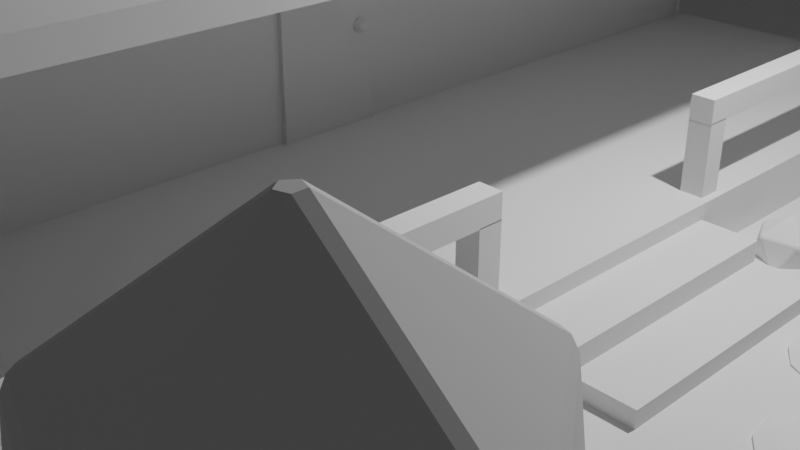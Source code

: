 # Source: field-house.blend  (saved by Blender 4.0.36; exported with 4.5.12 LTS)
import bpy
from mathutils import Matrix  # noqa: F401  (used for matrix-valued properties, if any)

bpy.ops.wm.read_factory_settings(use_empty=True)
scene = bpy.context.scene
scene.name = 'Scene'

# ---- collections
col_collection = bpy.data.collections.new('Collection'); scene.collection.children.link(col_collection)

# ---- materials (node trees are filled in below, after node groups)
mat_material = bpy.data.materials.new('Material')
mat_material.alpha_threshold = 0.0
mat_material.use_transparent_shadow = False
mat_material.roughness = 0.5
mat_material.line_color = (0.0, 0.0, 0.0, 1.0)

# ---- material node trees
mat_material.use_nodes = True; mat_material.node_tree.nodes.clear()
_N = mat_material.node_tree.nodes; _L = mat_material.node_tree.links
n0 = _N.new('ShaderNodeOutputMaterial'); n0.name = 'Material Output'; n0.location = (300, 300)
n1 = _N.new('ShaderNodeBsdfPrincipled'); n1.name = 'Principled BSDF'; n1.location = (10, 300)
n1.distribution = 'GGX'
n1.subsurface_method = 'RANDOM_WALK_SKIN'
n1.inputs[3].default_value = 1.45
n1.inputs[27].default_value = (0.0, 0.0, 0.0, 1.0)
n1.inputs[28].default_value = 1.0
_L.new(n1.outputs[0], n0.inputs[0])
n0.is_active_output = True

# ---- world
world_world = bpy.data.worlds.new('World'); scene.world = world_world
world_world.use_nodes = True; world_world.node_tree.nodes.clear()
_N = world_world.node_tree.nodes; _L = world_world.node_tree.links
n0 = _N.new('ShaderNodeOutputWorld'); n0.name = 'World Output'; n0.location = (300, 300)
n1 = _N.new('ShaderNodeBackground'); n1.name = 'Background'; n1.location = (10, 300)
n1.inputs[0].default_value = (0.05088, 0.05088, 0.05088, 1.0)
_L.new(n1.outputs[0], n0.inputs[0])
n0.is_active_output = True
world_world.color = (0.05088, 0.05088, 0.05088)
world_world.use_sun_shadow = False
world_world.sun_shadow_jitter_overblur = 0.0

# ---- cameras
cam_camera = bpy.data.cameras.new('Camera')
cam_camera.clip_end = 100.0
cam_camera.ortho_scale = 7.314

# ---- lights
light_light = bpy.data.lights.new('Light', 'POINT')
light_light.transmission_factor = 0.0
light_light.use_soft_falloff = False
light_light.energy = 1000.0
light_light.shadow_soft_size = 0.1
light_light.shadow_maximum_resolution = 0.006
light_light.use_absolute_resolution = True

# ---- meshes
me_cube_025 = bpy.data.meshes.new('Cube.025')
me_cube_025.from_pydata([(-1.0, -1.0, -1.0), (-1.0, -1.0, 1.0), (-1.0, 1.0, -1.0), (-1.0, 1.0, 1.0), (1.0, -1.0, -1.0), (1.0, -1.0, 1.0), (1.0, 1.0, -1.0), (1.0, 1.0, 1.0)], [], [(0, 1, 3, 2), (2, 3, 7, 6), (6, 7, 5, 4), (4, 5, 1, 0), (2, 6, 4, 0), (7, 3, 1, 5)])
_uv = me_cube_025.uv_layers.new(name='UVMap')
_uv.uv.foreach_set('vector', [0.375, 0.0, 0.625, 0.0, 0.625, 0.25, 0.375, 0.25, 0.375, 0.25, 0.625, 0.25, 0.625, 0.5, 0.375, 0.5, 0.375, 0.5, 0.625, 0.5, 0.625, 0.75, 0.375, 0.75, 0.375, 0.75, 0.625, 0.75, 0.625, 1.0, 0.375, 1.0, 0.125, 0.5, 0.375, 0.5, 0.375, 0.75, 0.125, 0.75, 0.625, 0.5, 0.875, 0.5, 0.875, 0.75, 0.625, 0.75])
me_cube_025.update()
me_icosphere = bpy.data.meshes.new('Icosphere')
me_icosphere.from_pydata([(0.0, 0.0, -1.0), (0.7236, -0.5257, -0.4472), (-0.2764, -0.8506, -0.4472), (-0.8944, 0.0, -0.4472), (-0.2764, 0.8506, -0.4472), (0.7236, 0.5257, -0.4472), (0.2764, -0.8506, 0.4472), (-0.7236, -0.5257, 0.4472), (-0.7236, 0.5257, 0.4472), (0.2764, 0.8506, 0.4472), (0.8944, 0.0, 0.4472), (0.0, 0.0, 1.0), (-0.1625, -0.5, -0.8507), (0.4253, -0.309, -0.8507), (0.2629, -0.809, -0.5257), (0.8506, 0.0, -0.5257), (0.4253, 0.309, -0.8507), (-0.5257, 0.0, -0.8507), (-0.6882, -0.5, -0.5257), (-0.1625, 0.5, -0.8507), (-0.6882, 0.5, -0.5257), (0.2629, 0.809, -0.5257), (0.9511, -0.309, 0.0), (0.9511, 0.309, 0.0), (0.0, -1.0, 0.0), (0.5878, -0.809, 0.0), (-0.9511, -0.309, 0.0), (-0.5878, -0.809, 0.0), (-0.5878, 0.809, 0.0), (-0.9511, 0.309, 0.0), (0.5878, 0.809, 0.0), (0.0, 1.0, 0.0), (0.6882, -0.5, 0.5257), (-0.2629, -0.809, 0.5257), (-0.8506, 0.0, 0.5257), (-0.2629, 0.809, 0.5257), (0.6882, 0.5, 0.5257), (0.1625, -0.5, 0.8507), (0.5257, 0.0, 0.8507), (-0.4253, -0.309, 0.8507), (-0.4253, 0.309, 0.8507), (0.1625, 0.5, 0.8507)], [], [(0, 13, 12), (1, 13, 15), (0, 12, 17), (0, 17, 19), (0, 19, 16), (1, 15, 22), (2, 14, 24), (3, 18, 26), (4, 20, 28), (5, 21, 30), (1, 22, 25), (2, 24, 27), (3, 26, 29), (4, 28, 31), (5, 30, 23), (6, 32, 37), (7, 33, 39), (8, 34, 40), (9, 35, 41), (10, 36, 38), (38, 41, 11), (38, 36, 41), (36, 9, 41), (41, 40, 11), (41, 35, 40), (35, 8, 40), (40, 39, 11), (40, 34, 39), (34, 7, 39), (39, 37, 11), (39, 33, 37), (33, 6, 37), (37, 38, 11), (37, 32, 38), (32, 10, 38), (23, 36, 10), (23, 30, 36), (30, 9, 36), (31, 35, 9), (31, 28, 35), (28, 8, 35), (29, 34, 8), (29, 26, 34), (26, 7, 34), (27, 33, 7), (27, 24, 33), (24, 6, 33), (25, 32, 6), (25, 22, 32), (22, 10, 32), (30, 31, 9), (30, 21, 31), (21, 4, 31), (28, 29, 8), (28, 20, 29), (20, 3, 29), (26, 27, 7), (26, 18, 27), (18, 2, 27), (24, 25, 6), (24, 14, 25), (14, 1, 25), (22, 23, 10), (22, 15, 23), (15, 5, 23), (16, 21, 5), (16, 19, 21), (19, 4, 21), (19, 20, 4), (19, 17, 20), (17, 3, 20), (17, 18, 3), (17, 12, 18), (12, 2, 18), (15, 16, 5), (15, 13, 16), (13, 0, 16), (12, 14, 2), (12, 13, 14), (13, 1, 14)])
_uv = me_icosphere.uv_layers.new(name='UVMap')
_uv.uv.foreach_set('vector', [0.1818, 0.0, 0.2273, 0.07873, 0.1364, 0.07873, 0.2727, 0.1575, 0.3182, 0.07873, 0.3636, 0.1575, 0.9091, 0.0, 0.9545, 0.07873, 0.8636, 0.07873, 0.7273, 0.0, 0.7727, 0.07873, 0.6818, 0.07873, 0.5455, 0.0, 0.5909, 0.07873, 0.5, 0.07873, 0.2727, 0.1575, 0.3636, 0.1575, 0.3182, 0.2362, 0.09091, 0.1575, 0.1818, 0.1575, 0.1364, 0.2362, 0.8182, 0.1575, 0.9091, 0.1575, 0.8636, 0.2362, 0.6364, 0.1575, 0.7273, 0.1575, 0.6818, 0.2362, 0.4545, 0.1575, 0.5455, 0.1575, 0.5, 0.2362, 0.2727, 0.1575, 0.3182, 0.2362, 0.2273, 0.2362, 0.09091, 0.1575, 0.1364, 0.2362, 0.04546, 0.2362, 0.8182, 0.1575, 0.8636, 0.2362, 0.7727, 0.2362, 0.6364, 0.1575, 0.6818, 0.2362, 0.5909, 0.2362, 0.4545, 0.1575, 0.5, 0.2362, 0.4091, 0.2362, 0.1818, 0.3149, 0.2727, 0.3149, 0.2273, 0.3937, 0.0, 0.3149, 0.09091, 0.3149, 0.04546, 0.3937, 0.7273, 0.3149, 0.8182, 0.3149, 0.7727, 0.3937, 0.5455, 0.3149, 0.6364, 0.3149, 0.5909, 0.3937, 0.3636, 0.3149, 0.4545, 0.3149, 0.4091, 0.3937, 0.4091, 0.3937, 0.5, 0.3937, 0.4545, 0.4724, 0.4091, 0.3937, 0.4545, 0.3149, 0.5, 0.3937, 0.4545, 0.3149, 0.5455, 0.3149, 0.5, 0.3937, 0.5909, 0.3937, 0.6818, 0.3937, 0.6364, 0.4724, 0.5909, 0.3937, 0.6364, 0.3149, 0.6818, 0.3937, 0.6364, 0.3149, 0.7273, 0.3149, 0.6818, 0.3937, 0.7727, 0.3937, 0.8636, 0.3937, 0.8182, 0.4724, 0.7727, 0.3937, 0.8182, 0.3149, 0.8636, 0.3937, 0.8182, 0.3149, 0.9091, 0.3149, 0.8636, 0.3937, 0.04546, 0.3937, 0.1364, 0.3937, 0.09091, 0.4724, 0.04546, 0.3937, 0.09091, 0.3149, 0.1364, 0.3937, 0.09091, 0.3149, 0.1818, 0.3149, 0.1364, 0.3937, 0.2273, 0.3937, 0.3182, 0.3937, 0.2727, 0.4724, 0.2273, 0.3937, 0.2727, 0.3149, 0.3182, 0.3937, 0.2727, 0.3149, 0.3636, 0.3149, 0.3182, 0.3937, 0.4091, 0.2362, 0.4545, 0.3149, 0.3636, 0.3149, 0.4091, 0.2362, 0.5, 0.2362, 0.4545, 0.3149, 0.5, 0.2362, 0.5455, 0.3149, 0.4545, 0.3149, 0.5909, 0.2362, 0.6364, 0.3149, 0.5455, 0.3149, 0.5909, 0.2362, 0.6818, 0.2362, 0.6364, 0.3149, 0.6818, 0.2362, 0.7273, 0.3149, 0.6364, 0.3149, 0.7727, 0.2362, 0.8182, 0.3149, 0.7273, 0.3149, 0.7727, 0.2362, 0.8636, 0.2362, 0.8182, 0.3149, 0.8636, 0.2362, 0.9091, 0.3149, 0.8182, 0.3149, 0.04546, 0.2362, 0.09091, 0.3149, 0.0, 0.3149, 0.04546, 0.2362, 0.1364, 0.2362, 0.09091, 0.3149, 0.1364, 0.2362, 0.1818, 0.3149, 0.09091, 0.3149, 0.2273, 0.2362, 0.2727, 0.3149, 0.1818, 0.3149, 0.2273, 0.2362, 0.3182, 0.2362, 0.2727, 0.3149, 0.3182, 0.2362, 0.3636, 0.3149, 0.2727, 0.3149, 0.5, 0.2362, 0.5909, 0.2362, 0.5455, 0.3149, 0.5, 0.2362, 0.5455, 0.1575, 0.5909, 0.2362, 0.5455, 0.1575, 0.6364, 0.1575, 0.5909, 0.2362, 0.6818, 0.2362, 0.7727, 0.2362, 0.7273, 0.3149, 0.6818, 0.2362, 0.7273, 0.1575, 0.7727, 0.2362, 0.7273, 0.1575, 0.8182, 0.1575, 0.7727, 0.2362, 0.8636, 0.2362, 0.9545, 0.2362, 0.9091, 0.3149, 0.8636, 0.2362, 0.9091, 0.1575, 0.9545, 0.2362, 0.9091, 0.1575, 1.0, 0.1575, 0.9545, 0.2362, 0.1364, 0.2362, 0.2273, 0.2362, 0.1818, 0.3149, 0.1364, 0.2362, 0.1818, 0.1575, 0.2273, 0.2362, 0.1818, 0.1575, 0.2727, 0.1575, 0.2273, 0.2362, 0.3182, 0.2362, 0.4091, 0.2362, 0.3636, 0.3149, 0.3182, 0.2362, 0.3636, 0.1575, 0.4091, 0.2362, 0.3636, 0.1575, 0.4545, 0.1575, 0.4091, 0.2362, 0.5, 0.07873, 0.5455, 0.1575, 0.4545, 0.1575, 0.5, 0.07873, 0.5909, 0.07873, 0.5455, 0.1575, 0.5909, 0.07873, 0.6364, 0.1575, 0.5455, 0.1575, 0.6818, 0.07873, 0.7273, 0.1575, 0.6364, 0.1575, 0.6818, 0.07873, 0.7727, 0.07873, 0.7273, 0.1575, 0.7727, 0.07873, 0.8182, 0.1575, 0.7273, 0.1575, 0.8636, 0.07873, 0.9091, 0.1575, 0.8182, 0.1575, 0.8636, 0.07873, 0.9545, 0.07873, 0.9091, 0.1575, 0.9545, 0.07873, 1.0, 0.1575, 0.9091, 0.1575, 0.3636, 0.1575, 0.4091, 0.07873, 0.4545, 0.1575, 0.3636, 0.1575, 0.3182, 0.07873, 0.4091, 0.07873, 0.3182, 0.07873, 0.3636, 0.0, 0.4091, 0.07873, 0.1364, 0.07873, 0.1818, 0.1575, 0.09091, 0.1575, 0.1364, 0.07873, 0.2273, 0.07873, 0.1818, 0.1575, 0.2273, 0.07873, 0.2727, 0.1575, 0.1818, 0.1575])
me_icosphere.update()
me_cylinder = bpy.data.meshes.new('Cylinder')
me_cylinder.from_pydata([(0.0, 0.6536, -1.0), (-0.2598, 0.85, -0.7), (0.2598, 0.85, -0.7), (0.0, 0.6536, 1.0), (0.2598, 0.85, 0.7), (-0.2598, 0.85, 0.7), (0.566, 0.3268, -1.0), (0.6062, 0.65, -0.7), (0.866, 0.2, -0.7), (0.566, 0.3268, 1.0), (0.866, 0.2, 0.7), (0.6062, 0.65, 0.7), (0.566, -0.3268, -1.0), (0.866, -0.2, -0.7), (0.6062, -0.65, -0.7), (0.566, -0.3268, 1.0), (0.6062, -0.65, 0.7), (0.866, -0.2, 0.7), (0.0, -0.6536, -1.0), (0.2598, -0.85, -0.7), (-0.2598, -0.85, -0.7), (0.0, -0.6536, 1.0), (-0.2598, -0.85, 0.7), (0.2598, -0.85, 0.7), (-0.566, -0.3268, -1.0), (-0.6062, -0.65, -0.7), (-0.866, -0.2, -0.7), (-0.566, -0.3268, 1.0), (-0.866, -0.2, 0.7), (-0.6062, -0.65, 0.7), (-0.566, 0.3268, -1.0), (-0.866, 0.2, -0.7), (-0.6062, 0.65, -0.7), (-0.566, 0.3268, 1.0), (-0.6062, 0.65, 0.7), (-0.866, 0.2, 0.7)], [], [(32, 34, 5, 1), (14, 16, 23, 19), (20, 22, 29, 25), (26, 28, 35, 31), (8, 10, 17, 13), (9, 3, 33, 27, 21, 15), (2, 4, 11, 7), (0, 1, 2), (3, 4, 5), (6, 7, 8), (9, 10, 11), (12, 13, 14), (15, 16, 17), (18, 19, 20), (21, 22, 23), (24, 25, 26), (27, 28, 29), (30, 31, 32), (33, 34, 35), (2, 7, 6, 0), (11, 4, 3, 9), (1, 5, 4, 2), (10, 8, 7, 11), (8, 13, 12, 6), (17, 10, 9, 15), (16, 14, 13, 17), (14, 19, 18, 12), (23, 16, 15, 21), (22, 20, 19, 23), (20, 25, 24, 18), (29, 22, 21, 27), (28, 26, 25, 29), (26, 31, 30, 24), (35, 28, 27, 33), (34, 32, 31, 35), (32, 1, 0, 30), (5, 34, 33, 3), (0, 6, 12, 18, 24, 30)])
_uv = me_cylinder.uv_layers.new(name='UVMap')
_uv.uv.foreach_set('vector', [0.1167, 0.575, 0.1167, 0.925, 0.05, 0.925, 0.05, 0.575, 0.6167, 0.575, 0.6167, 0.925, 0.55, 0.925, 0.55, 0.575, 0.45, 0.575, 0.45, 0.925, 0.3833, 0.925, 0.3833, 0.575, 0.2833, 0.575, 0.2833, 0.925, 0.2167, 0.925, 0.2167, 0.575, 0.7833, 0.575, 0.7833, 0.925, 0.7167, 0.925, 0.7167, 0.575, 0.3858, 0.3284, 0.25, 0.4069, 0.1142, 0.3284, 0.1142, 0.1716, 0.25, 0.09314, 0.3858, 0.1716, 0.95, 0.575, 0.95, 0.925, 0.8833, 0.925, 0.8833, 0.575, 0.75, 0.4069, 0.6876, 0.454, 0.8124, 0.454, 0.25, 0.4069, 0.3124, 0.454, 0.1876, 0.454, 0.8858, 0.3284, 0.8955, 0.406, 0.9578, 0.298, 0.3858, 0.3284, 0.4578, 0.298, 0.3955, 0.406, 0.8858, 0.1716, 0.9578, 0.202, 0.8955, 0.094, 0.3858, 0.1716, 0.3955, 0.094, 0.4578, 0.202, 0.75, 0.09314, 0.8124, 0.046, 0.6876, 0.046, 0.25, 0.09314, 0.1876, 0.046, 0.3124, 0.046, 0.6142, 0.1716, 0.6045, 0.094, 0.5422, 0.202, 0.1142, 0.1716, 0.04215, 0.202, 0.1045, 0.094, 0.6142, 0.3284, 0.5422, 0.298, 0.6045, 0.406, 0.1142, 0.3284, 0.1045, 0.406, 0.04215, 0.298, 0.8124, 0.454, 0.8955, 0.406, 0.8858, 0.3284, 0.75, 0.4069, 0.3955, 0.406, 0.3124, 0.454, 0.25, 0.4069, 0.3858, 0.3284, 0.05, 0.575, 0.05, 0.925, -8.941e-08, 0.925, -8.941e-08, 0.575, 0.7833, 0.925, 0.7833, 0.575, 0.8833, 0.575, 0.8833, 0.925, 0.9578, 0.298, 0.9578, 0.202, 0.8858, 0.1716, 0.8858, 0.3284, 0.4578, 0.202, 0.4578, 0.298, 0.3858, 0.3284, 0.3858, 0.1716, 0.6167, 0.925, 0.6167, 0.575, 0.7167, 0.575, 0.7167, 0.925, 0.8955, 0.094, 0.8124, 0.046, 0.75, 0.09314, 0.8858, 0.1716, 0.3124, 0.046, 0.3955, 0.094, 0.3858, 0.1716, 0.25, 0.09314, 0.45, 0.925, 0.45, 0.575, 0.55, 0.575, 0.55, 0.925, 0.6876, 0.046, 0.6045, 0.094, 0.6142, 0.1716, 0.75, 0.09314, 0.1045, 0.094, 0.1876, 0.046, 0.25, 0.09314, 0.1142, 0.1716, 0.2833, 0.925, 0.2833, 0.575, 0.3833, 0.575, 0.3833, 0.925, 0.5422, 0.202, 0.5422, 0.298, 0.6142, 0.3284, 0.6142, 0.1716, 0.04215, 0.298, 0.04215, 0.202, 0.1142, 0.1716, 0.1142, 0.3284, 0.1167, 0.925, 0.1167, 0.575, 0.2167, 0.575, 0.2167, 0.925, 0.6045, 0.406, 0.6876, 0.454, 0.75, 0.4069, 0.6142, 0.3284, 0.1876, 0.454, 0.1045, 0.406, 0.1142, 0.3284, 0.25, 0.4069, 0.75, 0.4069, 0.8858, 0.3284, 0.8858, 0.1716, 0.75, 0.09314, 0.6142, 0.1716, 0.6142, 0.3284])
me_cylinder.update()
me_cylinder_001 = bpy.data.meshes.new('Cylinder.001')
me_cylinder_001.from_pydata([(0.0, 0.6536, -1.0), (-0.2598, 0.85, -0.7), (0.2598, 0.85, -0.7), (0.0, 0.6536, 1.0), (0.2598, 0.85, 0.7), (-0.2598, 0.85, 0.7), (0.566, 0.3268, -1.0), (0.6062, 0.65, -0.7), (0.866, 0.2, -0.7), (0.566, 0.3268, 1.0), (0.866, 0.2, 0.7), (0.6062, 0.65, 0.7), (0.566, -0.3268, -1.0), (0.866, -0.2, -0.7), (0.6062, -0.65, -0.7), (0.566, -0.3268, 1.0), (0.6062, -0.65, 0.7), (0.866, -0.2, 0.7), (0.0, -0.6536, -1.0), (0.2598, -0.85, -0.7), (-0.2598, -0.85, -0.7), (0.0, -0.6536, 1.0), (-0.2598, -0.85, 0.7), (0.2598, -0.85, 0.7), (-0.566, -0.3268, -1.0), (-0.6062, -0.65, -0.7), (-0.866, -0.2, -0.7), (-0.566, -0.3268, 1.0), (-0.866, -0.2, 0.7), (-0.6062, -0.65, 0.7), (-0.566, 0.3268, -1.0), (-0.866, 0.2, -0.7), (-0.6062, 0.65, -0.7), (-0.566, 0.3268, 1.0), (-0.6062, 0.65, 0.7), (-0.866, 0.2, 0.7)], [], [(32, 34, 5, 1), (14, 16, 23, 19), (20, 22, 29, 25), (26, 28, 35, 31), (8, 10, 17, 13), (9, 3, 33, 27, 21, 15), (2, 4, 11, 7), (0, 1, 2), (3, 4, 5), (6, 7, 8), (9, 10, 11), (12, 13, 14), (15, 16, 17), (18, 19, 20), (21, 22, 23), (24, 25, 26), (27, 28, 29), (30, 31, 32), (33, 34, 35), (2, 7, 6, 0), (11, 4, 3, 9), (1, 5, 4, 2), (10, 8, 7, 11), (8, 13, 12, 6), (17, 10, 9, 15), (16, 14, 13, 17), (14, 19, 18, 12), (23, 16, 15, 21), (22, 20, 19, 23), (20, 25, 24, 18), (29, 22, 21, 27), (28, 26, 25, 29), (26, 31, 30, 24), (35, 28, 27, 33), (34, 32, 31, 35), (32, 1, 0, 30), (5, 34, 33, 3), (0, 6, 12, 18, 24, 30)])
_uv = me_cylinder_001.uv_layers.new(name='UVMap')
_uv.uv.foreach_set('vector', [0.1167, 0.575, 0.1167, 0.925, 0.05, 0.925, 0.05, 0.575, 0.6167, 0.575, 0.6167, 0.925, 0.55, 0.925, 0.55, 0.575, 0.45, 0.575, 0.45, 0.925, 0.3833, 0.925, 0.3833, 0.575, 0.2833, 0.575, 0.2833, 0.925, 0.2167, 0.925, 0.2167, 0.575, 0.7833, 0.575, 0.7833, 0.925, 0.7167, 0.925, 0.7167, 0.575, 0.3858, 0.3284, 0.25, 0.4069, 0.1142, 0.3284, 0.1142, 0.1716, 0.25, 0.09314, 0.3858, 0.1716, 0.95, 0.575, 0.95, 0.925, 0.8833, 0.925, 0.8833, 0.575, 0.75, 0.4069, 0.6876, 0.454, 0.8124, 0.454, 0.25, 0.4069, 0.3124, 0.454, 0.1876, 0.454, 0.8858, 0.3284, 0.8955, 0.406, 0.9578, 0.298, 0.3858, 0.3284, 0.4578, 0.298, 0.3955, 0.406, 0.8858, 0.1716, 0.9578, 0.202, 0.8955, 0.094, 0.3858, 0.1716, 0.3955, 0.094, 0.4578, 0.202, 0.75, 0.09314, 0.8124, 0.046, 0.6876, 0.046, 0.25, 0.09314, 0.1876, 0.046, 0.3124, 0.046, 0.6142, 0.1716, 0.6045, 0.094, 0.5422, 0.202, 0.1142, 0.1716, 0.04215, 0.202, 0.1045, 0.094, 0.6142, 0.3284, 0.5422, 0.298, 0.6045, 0.406, 0.1142, 0.3284, 0.1045, 0.406, 0.04215, 0.298, 0.8124, 0.454, 0.8955, 0.406, 0.8858, 0.3284, 0.75, 0.4069, 0.3955, 0.406, 0.3124, 0.454, 0.25, 0.4069, 0.3858, 0.3284, 0.05, 0.575, 0.05, 0.925, -8.941e-08, 0.925, -8.941e-08, 0.575, 0.7833, 0.925, 0.7833, 0.575, 0.8833, 0.575, 0.8833, 0.925, 0.9578, 0.298, 0.9578, 0.202, 0.8858, 0.1716, 0.8858, 0.3284, 0.4578, 0.202, 0.4578, 0.298, 0.3858, 0.3284, 0.3858, 0.1716, 0.6167, 0.925, 0.6167, 0.575, 0.7167, 0.575, 0.7167, 0.925, 0.8955, 0.094, 0.8124, 0.046, 0.75, 0.09314, 0.8858, 0.1716, 0.3124, 0.046, 0.3955, 0.094, 0.3858, 0.1716, 0.25, 0.09314, 0.45, 0.925, 0.45, 0.575, 0.55, 0.575, 0.55, 0.925, 0.6876, 0.046, 0.6045, 0.094, 0.6142, 0.1716, 0.75, 0.09314, 0.1045, 0.094, 0.1876, 0.046, 0.25, 0.09314, 0.1142, 0.1716, 0.2833, 0.925, 0.2833, 0.575, 0.3833, 0.575, 0.3833, 0.925, 0.5422, 0.202, 0.5422, 0.298, 0.6142, 0.3284, 0.6142, 0.1716, 0.04215, 0.298, 0.04215, 0.202, 0.1142, 0.1716, 0.1142, 0.3284, 0.1167, 0.925, 0.1167, 0.575, 0.2167, 0.575, 0.2167, 0.925, 0.6045, 0.406, 0.6876, 0.454, 0.75, 0.4069, 0.6142, 0.3284, 0.1876, 0.454, 0.1045, 0.406, 0.1142, 0.3284, 0.25, 0.4069, 0.75, 0.4069, 0.8858, 0.3284, 0.8858, 0.1716, 0.75, 0.09314, 0.6142, 0.1716, 0.6142, 0.3284])
me_cylinder_001.update()
me_cylinder_002 = bpy.data.meshes.new('Cylinder.002')
me_cylinder_002.from_pydata([(0.0, 0.6536, -1.0), (-0.2598, 0.85, -0.7), (0.2598, 0.85, -0.7), (0.0, 0.6536, 1.0), (0.2598, 0.85, 0.7), (-0.2598, 0.85, 0.7), (0.566, 0.3268, -1.0), (0.6062, 0.65, -0.7), (0.866, 0.2, -0.7), (0.566, 0.3268, 1.0), (0.866, 0.2, 0.7), (0.6062, 0.65, 0.7), (0.566, -0.3268, -1.0), (0.866, -0.2, -0.7), (0.6062, -0.65, -0.7), (0.566, -0.3268, 1.0), (0.6062, -0.65, 0.7), (0.866, -0.2, 0.7), (0.0, -0.6536, -1.0), (0.2598, -0.85, -0.7), (-0.2598, -0.85, -0.7), (0.0, -0.6536, 1.0), (-0.2598, -0.85, 0.7), (0.2598, -0.85, 0.7), (-0.566, -0.3268, -1.0), (-0.6062, -0.65, -0.7), (-0.866, -0.2, -0.7), (-0.566, -0.3268, 1.0), (-0.866, -0.2, 0.7), (-0.6062, -0.65, 0.7), (-0.566, 0.3268, -1.0), (-0.866, 0.2, -0.7), (-0.6062, 0.65, -0.7), (-0.566, 0.3268, 1.0), (-0.6062, 0.65, 0.7), (-0.866, 0.2, 0.7)], [], [(32, 34, 5, 1), (14, 16, 23, 19), (20, 22, 29, 25), (26, 28, 35, 31), (8, 10, 17, 13), (9, 3, 33, 27, 21, 15), (2, 4, 11, 7), (0, 1, 2), (3, 4, 5), (6, 7, 8), (9, 10, 11), (12, 13, 14), (15, 16, 17), (18, 19, 20), (21, 22, 23), (24, 25, 26), (27, 28, 29), (30, 31, 32), (33, 34, 35), (2, 7, 6, 0), (11, 4, 3, 9), (1, 5, 4, 2), (10, 8, 7, 11), (8, 13, 12, 6), (17, 10, 9, 15), (16, 14, 13, 17), (14, 19, 18, 12), (23, 16, 15, 21), (22, 20, 19, 23), (20, 25, 24, 18), (29, 22, 21, 27), (28, 26, 25, 29), (26, 31, 30, 24), (35, 28, 27, 33), (34, 32, 31, 35), (32, 1, 0, 30), (5, 34, 33, 3), (0, 6, 12, 18, 24, 30)])
_uv = me_cylinder_002.uv_layers.new(name='UVMap')
_uv.uv.foreach_set('vector', [0.1167, 0.575, 0.1167, 0.925, 0.05, 0.925, 0.05, 0.575, 0.6167, 0.575, 0.6167, 0.925, 0.55, 0.925, 0.55, 0.575, 0.45, 0.575, 0.45, 0.925, 0.3833, 0.925, 0.3833, 0.575, 0.2833, 0.575, 0.2833, 0.925, 0.2167, 0.925, 0.2167, 0.575, 0.7833, 0.575, 0.7833, 0.925, 0.7167, 0.925, 0.7167, 0.575, 0.3858, 0.3284, 0.25, 0.4069, 0.1142, 0.3284, 0.1142, 0.1716, 0.25, 0.09314, 0.3858, 0.1716, 0.95, 0.575, 0.95, 0.925, 0.8833, 0.925, 0.8833, 0.575, 0.75, 0.4069, 0.6876, 0.454, 0.8124, 0.454, 0.25, 0.4069, 0.3124, 0.454, 0.1876, 0.454, 0.8858, 0.3284, 0.8955, 0.406, 0.9578, 0.298, 0.3858, 0.3284, 0.4578, 0.298, 0.3955, 0.406, 0.8858, 0.1716, 0.9578, 0.202, 0.8955, 0.094, 0.3858, 0.1716, 0.3955, 0.094, 0.4578, 0.202, 0.75, 0.09314, 0.8124, 0.046, 0.6876, 0.046, 0.25, 0.09314, 0.1876, 0.046, 0.3124, 0.046, 0.6142, 0.1716, 0.6045, 0.094, 0.5422, 0.202, 0.1142, 0.1716, 0.04215, 0.202, 0.1045, 0.094, 0.6142, 0.3284, 0.5422, 0.298, 0.6045, 0.406, 0.1142, 0.3284, 0.1045, 0.406, 0.04215, 0.298, 0.8124, 0.454, 0.8955, 0.406, 0.8858, 0.3284, 0.75, 0.4069, 0.3955, 0.406, 0.3124, 0.454, 0.25, 0.4069, 0.3858, 0.3284, 0.05, 0.575, 0.05, 0.925, -8.941e-08, 0.925, -8.941e-08, 0.575, 0.7833, 0.925, 0.7833, 0.575, 0.8833, 0.575, 0.8833, 0.925, 0.9578, 0.298, 0.9578, 0.202, 0.8858, 0.1716, 0.8858, 0.3284, 0.4578, 0.202, 0.4578, 0.298, 0.3858, 0.3284, 0.3858, 0.1716, 0.6167, 0.925, 0.6167, 0.575, 0.7167, 0.575, 0.7167, 0.925, 0.8955, 0.094, 0.8124, 0.046, 0.75, 0.09314, 0.8858, 0.1716, 0.3124, 0.046, 0.3955, 0.094, 0.3858, 0.1716, 0.25, 0.09314, 0.45, 0.925, 0.45, 0.575, 0.55, 0.575, 0.55, 0.925, 0.6876, 0.046, 0.6045, 0.094, 0.6142, 0.1716, 0.75, 0.09314, 0.1045, 0.094, 0.1876, 0.046, 0.25, 0.09314, 0.1142, 0.1716, 0.2833, 0.925, 0.2833, 0.575, 0.3833, 0.575, 0.3833, 0.925, 0.5422, 0.202, 0.5422, 0.298, 0.6142, 0.3284, 0.6142, 0.1716, 0.04215, 0.298, 0.04215, 0.202, 0.1142, 0.1716, 0.1142, 0.3284, 0.1167, 0.925, 0.1167, 0.575, 0.2167, 0.575, 0.2167, 0.925, 0.6045, 0.406, 0.6876, 0.454, 0.75, 0.4069, 0.6142, 0.3284, 0.1876, 0.454, 0.1045, 0.406, 0.1142, 0.3284, 0.25, 0.4069, 0.75, 0.4069, 0.8858, 0.3284, 0.8858, 0.1716, 0.75, 0.09314, 0.6142, 0.1716, 0.6142, 0.3284])
me_cylinder_002.update()
me_cylinder_003 = bpy.data.meshes.new('Cylinder.003')
me_cylinder_003.from_pydata([(0.0, 0.6536, -1.0), (-0.2598, 0.85, -0.7), (0.2598, 0.85, -0.7), (0.0, 0.6536, 1.0), (0.2598, 0.85, 0.7), (-0.2598, 0.85, 0.7), (0.566, 0.3268, -1.0), (0.6062, 0.65, -0.7), (0.866, 0.2, -0.7), (0.566, 0.3268, 1.0), (0.866, 0.2, 0.7), (0.6062, 0.65, 0.7), (0.566, -0.3268, -1.0), (0.866, -0.2, -0.7), (0.6062, -0.65, -0.7), (0.566, -0.3268, 1.0), (0.6062, -0.65, 0.7), (0.866, -0.2, 0.7), (0.0, -0.6536, -1.0), (0.2598, -0.85, -0.7), (-0.2598, -0.85, -0.7), (0.0, -0.6536, 1.0), (-0.2598, -0.85, 0.7), (0.2598, -0.85, 0.7), (-0.566, -0.3268, -1.0), (-0.6062, -0.65, -0.7), (-0.866, -0.2, -0.7), (-0.566, -0.3268, 1.0), (-0.866, -0.2, 0.7), (-0.6062, -0.65, 0.7), (-0.566, 0.3268, -1.0), (-0.866, 0.2, -0.7), (-0.6062, 0.65, -0.7), (-0.566, 0.3268, 1.0), (-0.6062, 0.65, 0.7), (-0.866, 0.2, 0.7)], [], [(32, 34, 5, 1), (14, 16, 23, 19), (20, 22, 29, 25), (26, 28, 35, 31), (8, 10, 17, 13), (9, 3, 33, 27, 21, 15), (2, 4, 11, 7), (0, 1, 2), (3, 4, 5), (6, 7, 8), (9, 10, 11), (12, 13, 14), (15, 16, 17), (18, 19, 20), (21, 22, 23), (24, 25, 26), (27, 28, 29), (30, 31, 32), (33, 34, 35), (2, 7, 6, 0), (11, 4, 3, 9), (1, 5, 4, 2), (10, 8, 7, 11), (8, 13, 12, 6), (17, 10, 9, 15), (16, 14, 13, 17), (14, 19, 18, 12), (23, 16, 15, 21), (22, 20, 19, 23), (20, 25, 24, 18), (29, 22, 21, 27), (28, 26, 25, 29), (26, 31, 30, 24), (35, 28, 27, 33), (34, 32, 31, 35), (32, 1, 0, 30), (5, 34, 33, 3), (0, 6, 12, 18, 24, 30)])
_uv = me_cylinder_003.uv_layers.new(name='UVMap')
_uv.uv.foreach_set('vector', [0.1167, 0.575, 0.1167, 0.925, 0.05, 0.925, 0.05, 0.575, 0.6167, 0.575, 0.6167, 0.925, 0.55, 0.925, 0.55, 0.575, 0.45, 0.575, 0.45, 0.925, 0.3833, 0.925, 0.3833, 0.575, 0.2833, 0.575, 0.2833, 0.925, 0.2167, 0.925, 0.2167, 0.575, 0.7833, 0.575, 0.7833, 0.925, 0.7167, 0.925, 0.7167, 0.575, 0.3858, 0.3284, 0.25, 0.4069, 0.1142, 0.3284, 0.1142, 0.1716, 0.25, 0.09314, 0.3858, 0.1716, 0.95, 0.575, 0.95, 0.925, 0.8833, 0.925, 0.8833, 0.575, 0.75, 0.4069, 0.6876, 0.454, 0.8124, 0.454, 0.25, 0.4069, 0.3124, 0.454, 0.1876, 0.454, 0.8858, 0.3284, 0.8955, 0.406, 0.9578, 0.298, 0.3858, 0.3284, 0.4578, 0.298, 0.3955, 0.406, 0.8858, 0.1716, 0.9578, 0.202, 0.8955, 0.094, 0.3858, 0.1716, 0.3955, 0.094, 0.4578, 0.202, 0.75, 0.09314, 0.8124, 0.046, 0.6876, 0.046, 0.25, 0.09314, 0.1876, 0.046, 0.3124, 0.046, 0.6142, 0.1716, 0.6045, 0.094, 0.5422, 0.202, 0.1142, 0.1716, 0.04215, 0.202, 0.1045, 0.094, 0.6142, 0.3284, 0.5422, 0.298, 0.6045, 0.406, 0.1142, 0.3284, 0.1045, 0.406, 0.04215, 0.298, 0.8124, 0.454, 0.8955, 0.406, 0.8858, 0.3284, 0.75, 0.4069, 0.3955, 0.406, 0.3124, 0.454, 0.25, 0.4069, 0.3858, 0.3284, 0.05, 0.575, 0.05, 0.925, -8.941e-08, 0.925, -8.941e-08, 0.575, 0.7833, 0.925, 0.7833, 0.575, 0.8833, 0.575, 0.8833, 0.925, 0.9578, 0.298, 0.9578, 0.202, 0.8858, 0.1716, 0.8858, 0.3284, 0.4578, 0.202, 0.4578, 0.298, 0.3858, 0.3284, 0.3858, 0.1716, 0.6167, 0.925, 0.6167, 0.575, 0.7167, 0.575, 0.7167, 0.925, 0.8955, 0.094, 0.8124, 0.046, 0.75, 0.09314, 0.8858, 0.1716, 0.3124, 0.046, 0.3955, 0.094, 0.3858, 0.1716, 0.25, 0.09314, 0.45, 0.925, 0.45, 0.575, 0.55, 0.575, 0.55, 0.925, 0.6876, 0.046, 0.6045, 0.094, 0.6142, 0.1716, 0.75, 0.09314, 0.1045, 0.094, 0.1876, 0.046, 0.25, 0.09314, 0.1142, 0.1716, 0.2833, 0.925, 0.2833, 0.575, 0.3833, 0.575, 0.3833, 0.925, 0.5422, 0.202, 0.5422, 0.298, 0.6142, 0.3284, 0.6142, 0.1716, 0.04215, 0.298, 0.04215, 0.202, 0.1142, 0.1716, 0.1142, 0.3284, 0.1167, 0.925, 0.1167, 0.575, 0.2167, 0.575, 0.2167, 0.925, 0.6045, 0.406, 0.6876, 0.454, 0.75, 0.4069, 0.6142, 0.3284, 0.1876, 0.454, 0.1045, 0.406, 0.1142, 0.3284, 0.25, 0.4069, 0.75, 0.4069, 0.8858, 0.3284, 0.8858, 0.1716, 0.75, 0.09314, 0.6142, 0.1716, 0.6142, 0.3284])
me_cylinder_003.update()
me_cylinder_004 = bpy.data.meshes.new('Cylinder.004')
me_cylinder_004.from_pydata([(0.0, 0.6536, -1.0), (-0.2598, 0.85, -0.7), (0.2598, 0.85, -0.7), (0.0, 0.6536, 1.0), (0.2598, 0.85, 0.7), (-0.2598, 0.85, 0.7), (0.566, 0.3268, -1.0), (0.6062, 0.65, -0.7), (0.866, 0.2, -0.7), (0.566, 0.3268, 1.0), (0.866, 0.2, 0.7), (0.6062, 0.65, 0.7), (0.566, -0.3268, -1.0), (0.866, -0.2, -0.7), (0.6062, -0.65, -0.7), (0.566, -0.3268, 1.0), (0.6062, -0.65, 0.7), (0.866, -0.2, 0.7), (0.0, -0.6536, -1.0), (0.2598, -0.85, -0.7), (-0.2598, -0.85, -0.7), (0.0, -0.6536, 1.0), (-0.2598, -0.85, 0.7), (0.2598, -0.85, 0.7), (-0.566, -0.3268, -1.0), (-0.6062, -0.65, -0.7), (-0.866, -0.2, -0.7), (-0.566, -0.3268, 1.0), (-0.866, -0.2, 0.7), (-0.6062, -0.65, 0.7), (-0.566, 0.3268, -1.0), (-0.866, 0.2, -0.7), (-0.6062, 0.65, -0.7), (-0.566, 0.3268, 1.0), (-0.6062, 0.65, 0.7), (-0.866, 0.2, 0.7)], [], [(32, 34, 5, 1), (14, 16, 23, 19), (20, 22, 29, 25), (26, 28, 35, 31), (8, 10, 17, 13), (9, 3, 33, 27, 21, 15), (2, 4, 11, 7), (0, 1, 2), (3, 4, 5), (6, 7, 8), (9, 10, 11), (12, 13, 14), (15, 16, 17), (18, 19, 20), (21, 22, 23), (24, 25, 26), (27, 28, 29), (30, 31, 32), (33, 34, 35), (2, 7, 6, 0), (11, 4, 3, 9), (1, 5, 4, 2), (10, 8, 7, 11), (8, 13, 12, 6), (17, 10, 9, 15), (16, 14, 13, 17), (14, 19, 18, 12), (23, 16, 15, 21), (22, 20, 19, 23), (20, 25, 24, 18), (29, 22, 21, 27), (28, 26, 25, 29), (26, 31, 30, 24), (35, 28, 27, 33), (34, 32, 31, 35), (32, 1, 0, 30), (5, 34, 33, 3), (0, 6, 12, 18, 24, 30)])
_uv = me_cylinder_004.uv_layers.new(name='UVMap')
_uv.uv.foreach_set('vector', [0.1167, 0.575, 0.1167, 0.925, 0.05, 0.925, 0.05, 0.575, 0.6167, 0.575, 0.6167, 0.925, 0.55, 0.925, 0.55, 0.575, 0.45, 0.575, 0.45, 0.925, 0.3833, 0.925, 0.3833, 0.575, 0.2833, 0.575, 0.2833, 0.925, 0.2167, 0.925, 0.2167, 0.575, 0.7833, 0.575, 0.7833, 0.925, 0.7167, 0.925, 0.7167, 0.575, 0.3858, 0.3284, 0.25, 0.4069, 0.1142, 0.3284, 0.1142, 0.1716, 0.25, 0.09314, 0.3858, 0.1716, 0.95, 0.575, 0.95, 0.925, 0.8833, 0.925, 0.8833, 0.575, 0.75, 0.4069, 0.6876, 0.454, 0.8124, 0.454, 0.25, 0.4069, 0.3124, 0.454, 0.1876, 0.454, 0.8858, 0.3284, 0.8955, 0.406, 0.9578, 0.298, 0.3858, 0.3284, 0.4578, 0.298, 0.3955, 0.406, 0.8858, 0.1716, 0.9578, 0.202, 0.8955, 0.094, 0.3858, 0.1716, 0.3955, 0.094, 0.4578, 0.202, 0.75, 0.09314, 0.8124, 0.046, 0.6876, 0.046, 0.25, 0.09314, 0.1876, 0.046, 0.3124, 0.046, 0.6142, 0.1716, 0.6045, 0.094, 0.5422, 0.202, 0.1142, 0.1716, 0.04215, 0.202, 0.1045, 0.094, 0.6142, 0.3284, 0.5422, 0.298, 0.6045, 0.406, 0.1142, 0.3284, 0.1045, 0.406, 0.04215, 0.298, 0.8124, 0.454, 0.8955, 0.406, 0.8858, 0.3284, 0.75, 0.4069, 0.3955, 0.406, 0.3124, 0.454, 0.25, 0.4069, 0.3858, 0.3284, 0.05, 0.575, 0.05, 0.925, -8.941e-08, 0.925, -8.941e-08, 0.575, 0.7833, 0.925, 0.7833, 0.575, 0.8833, 0.575, 0.8833, 0.925, 0.9578, 0.298, 0.9578, 0.202, 0.8858, 0.1716, 0.8858, 0.3284, 0.4578, 0.202, 0.4578, 0.298, 0.3858, 0.3284, 0.3858, 0.1716, 0.6167, 0.925, 0.6167, 0.575, 0.7167, 0.575, 0.7167, 0.925, 0.8955, 0.094, 0.8124, 0.046, 0.75, 0.09314, 0.8858, 0.1716, 0.3124, 0.046, 0.3955, 0.094, 0.3858, 0.1716, 0.25, 0.09314, 0.45, 0.925, 0.45, 0.575, 0.55, 0.575, 0.55, 0.925, 0.6876, 0.046, 0.6045, 0.094, 0.6142, 0.1716, 0.75, 0.09314, 0.1045, 0.094, 0.1876, 0.046, 0.25, 0.09314, 0.1142, 0.1716, 0.2833, 0.925, 0.2833, 0.575, 0.3833, 0.575, 0.3833, 0.925, 0.5422, 0.202, 0.5422, 0.298, 0.6142, 0.3284, 0.6142, 0.1716, 0.04215, 0.298, 0.04215, 0.202, 0.1142, 0.1716, 0.1142, 0.3284, 0.1167, 0.925, 0.1167, 0.575, 0.2167, 0.575, 0.2167, 0.925, 0.6045, 0.406, 0.6876, 0.454, 0.75, 0.4069, 0.6142, 0.3284, 0.1876, 0.454, 0.1045, 0.406, 0.1142, 0.3284, 0.25, 0.4069, 0.75, 0.4069, 0.8858, 0.3284, 0.8858, 0.1716, 0.75, 0.09314, 0.6142, 0.1716, 0.6142, 0.3284])
me_cylinder_004.update()
me_cylinder_005 = bpy.data.meshes.new('Cylinder.005')
me_cylinder_005.from_pydata([(0.0, 0.6536, -1.0), (-0.2598, 0.85, -0.7), (0.2598, 0.85, -0.7), (0.0, 0.6536, 1.0), (0.2598, 0.85, 0.7), (-0.2598, 0.85, 0.7), (0.566, 0.3268, -1.0), (0.6062, 0.65, -0.7), (0.866, 0.2, -0.7), (0.566, 0.3268, 1.0), (0.866, 0.2, 0.7), (0.6062, 0.65, 0.7), (0.566, -0.3268, -1.0), (0.866, -0.2, -0.7), (0.6062, -0.65, -0.7), (0.566, -0.3268, 1.0), (0.6062, -0.65, 0.7), (0.866, -0.2, 0.7), (0.0, -0.6536, -1.0), (0.2598, -0.85, -0.7), (-0.2598, -0.85, -0.7), (0.0, -0.6536, 1.0), (-0.2598, -0.85, 0.7), (0.2598, -0.85, 0.7), (-0.566, -0.3268, -1.0), (-0.6062, -0.65, -0.7), (-0.866, -0.2, -0.7), (-0.566, -0.3268, 1.0), (-0.866, -0.2, 0.7), (-0.6062, -0.65, 0.7), (-0.566, 0.3268, -1.0), (-0.866, 0.2, -0.7), (-0.6062, 0.65, -0.7), (-0.566, 0.3268, 1.0), (-0.6062, 0.65, 0.7), (-0.866, 0.2, 0.7)], [], [(32, 34, 5, 1), (14, 16, 23, 19), (20, 22, 29, 25), (26, 28, 35, 31), (8, 10, 17, 13), (9, 3, 33, 27, 21, 15), (2, 4, 11, 7), (0, 1, 2), (3, 4, 5), (6, 7, 8), (9, 10, 11), (12, 13, 14), (15, 16, 17), (18, 19, 20), (21, 22, 23), (24, 25, 26), (27, 28, 29), (30, 31, 32), (33, 34, 35), (2, 7, 6, 0), (11, 4, 3, 9), (1, 5, 4, 2), (10, 8, 7, 11), (8, 13, 12, 6), (17, 10, 9, 15), (16, 14, 13, 17), (14, 19, 18, 12), (23, 16, 15, 21), (22, 20, 19, 23), (20, 25, 24, 18), (29, 22, 21, 27), (28, 26, 25, 29), (26, 31, 30, 24), (35, 28, 27, 33), (34, 32, 31, 35), (32, 1, 0, 30), (5, 34, 33, 3), (0, 6, 12, 18, 24, 30)])
_uv = me_cylinder_005.uv_layers.new(name='UVMap')
_uv.uv.foreach_set('vector', [0.1167, 0.575, 0.1167, 0.925, 0.05, 0.925, 0.05, 0.575, 0.6167, 0.575, 0.6167, 0.925, 0.55, 0.925, 0.55, 0.575, 0.45, 0.575, 0.45, 0.925, 0.3833, 0.925, 0.3833, 0.575, 0.2833, 0.575, 0.2833, 0.925, 0.2167, 0.925, 0.2167, 0.575, 0.7833, 0.575, 0.7833, 0.925, 0.7167, 0.925, 0.7167, 0.575, 0.3858, 0.3284, 0.25, 0.4069, 0.1142, 0.3284, 0.1142, 0.1716, 0.25, 0.09314, 0.3858, 0.1716, 0.95, 0.575, 0.95, 0.925, 0.8833, 0.925, 0.8833, 0.575, 0.75, 0.4069, 0.6876, 0.454, 0.8124, 0.454, 0.25, 0.4069, 0.3124, 0.454, 0.1876, 0.454, 0.8858, 0.3284, 0.8955, 0.406, 0.9578, 0.298, 0.3858, 0.3284, 0.4578, 0.298, 0.3955, 0.406, 0.8858, 0.1716, 0.9578, 0.202, 0.8955, 0.094, 0.3858, 0.1716, 0.3955, 0.094, 0.4578, 0.202, 0.75, 0.09314, 0.8124, 0.046, 0.6876, 0.046, 0.25, 0.09314, 0.1876, 0.046, 0.3124, 0.046, 0.6142, 0.1716, 0.6045, 0.094, 0.5422, 0.202, 0.1142, 0.1716, 0.04215, 0.202, 0.1045, 0.094, 0.6142, 0.3284, 0.5422, 0.298, 0.6045, 0.406, 0.1142, 0.3284, 0.1045, 0.406, 0.04215, 0.298, 0.8124, 0.454, 0.8955, 0.406, 0.8858, 0.3284, 0.75, 0.4069, 0.3955, 0.406, 0.3124, 0.454, 0.25, 0.4069, 0.3858, 0.3284, 0.05, 0.575, 0.05, 0.925, -8.941e-08, 0.925, -8.941e-08, 0.575, 0.7833, 0.925, 0.7833, 0.575, 0.8833, 0.575, 0.8833, 0.925, 0.9578, 0.298, 0.9578, 0.202, 0.8858, 0.1716, 0.8858, 0.3284, 0.4578, 0.202, 0.4578, 0.298, 0.3858, 0.3284, 0.3858, 0.1716, 0.6167, 0.925, 0.6167, 0.575, 0.7167, 0.575, 0.7167, 0.925, 0.8955, 0.094, 0.8124, 0.046, 0.75, 0.09314, 0.8858, 0.1716, 0.3124, 0.046, 0.3955, 0.094, 0.3858, 0.1716, 0.25, 0.09314, 0.45, 0.925, 0.45, 0.575, 0.55, 0.575, 0.55, 0.925, 0.6876, 0.046, 0.6045, 0.094, 0.6142, 0.1716, 0.75, 0.09314, 0.1045, 0.094, 0.1876, 0.046, 0.25, 0.09314, 0.1142, 0.1716, 0.2833, 0.925, 0.2833, 0.575, 0.3833, 0.575, 0.3833, 0.925, 0.5422, 0.202, 0.5422, 0.298, 0.6142, 0.3284, 0.6142, 0.1716, 0.04215, 0.298, 0.04215, 0.202, 0.1142, 0.1716, 0.1142, 0.3284, 0.1167, 0.925, 0.1167, 0.575, 0.2167, 0.575, 0.2167, 0.925, 0.6045, 0.406, 0.6876, 0.454, 0.75, 0.4069, 0.6142, 0.3284, 0.1876, 0.454, 0.1045, 0.406, 0.1142, 0.3284, 0.25, 0.4069, 0.75, 0.4069, 0.8858, 0.3284, 0.8858, 0.1716, 0.75, 0.09314, 0.6142, 0.1716, 0.6142, 0.3284])
me_cylinder_005.update()
me_cylinder_006 = bpy.data.meshes.new('Cylinder.006')
me_cylinder_006.from_pydata([(0.0, 0.6536, -1.0), (-0.2598, 0.85, -0.7), (0.2598, 0.85, -0.7), (0.0, 0.6536, 1.0), (0.2598, 0.85, 0.7), (-0.2598, 0.85, 0.7), (0.566, 0.3268, -1.0), (0.6062, 0.65, -0.7), (0.866, 0.2, -0.7), (0.566, 0.3268, 1.0), (0.866, 0.2, 0.7), (0.6062, 0.65, 0.7), (0.566, -0.3268, -1.0), (0.866, -0.2, -0.7), (0.6062, -0.65, -0.7), (0.566, -0.3268, 1.0), (0.6062, -0.65, 0.7), (0.866, -0.2, 0.7), (0.0, -0.6536, -1.0), (0.2598, -0.85, -0.7), (-0.2598, -0.85, -0.7), (0.0, -0.6536, 1.0), (-0.2598, -0.85, 0.7), (0.2598, -0.85, 0.7), (-0.566, -0.3268, -1.0), (-0.6062, -0.65, -0.7), (-0.866, -0.2, -0.7), (-0.566, -0.3268, 1.0), (-0.866, -0.2, 0.7), (-0.6062, -0.65, 0.7), (-0.566, 0.3268, -1.0), (-0.866, 0.2, -0.7), (-0.6062, 0.65, -0.7), (-0.566, 0.3268, 1.0), (-0.6062, 0.65, 0.7), (-0.866, 0.2, 0.7)], [], [(32, 34, 5, 1), (14, 16, 23, 19), (20, 22, 29, 25), (26, 28, 35, 31), (8, 10, 17, 13), (9, 3, 33, 27, 21, 15), (2, 4, 11, 7), (0, 1, 2), (3, 4, 5), (6, 7, 8), (9, 10, 11), (12, 13, 14), (15, 16, 17), (18, 19, 20), (21, 22, 23), (24, 25, 26), (27, 28, 29), (30, 31, 32), (33, 34, 35), (2, 7, 6, 0), (11, 4, 3, 9), (1, 5, 4, 2), (10, 8, 7, 11), (8, 13, 12, 6), (17, 10, 9, 15), (16, 14, 13, 17), (14, 19, 18, 12), (23, 16, 15, 21), (22, 20, 19, 23), (20, 25, 24, 18), (29, 22, 21, 27), (28, 26, 25, 29), (26, 31, 30, 24), (35, 28, 27, 33), (34, 32, 31, 35), (32, 1, 0, 30), (5, 34, 33, 3), (0, 6, 12, 18, 24, 30)])
_uv = me_cylinder_006.uv_layers.new(name='UVMap')
_uv.uv.foreach_set('vector', [0.1167, 0.575, 0.1167, 0.925, 0.05, 0.925, 0.05, 0.575, 0.6167, 0.575, 0.6167, 0.925, 0.55, 0.925, 0.55, 0.575, 0.45, 0.575, 0.45, 0.925, 0.3833, 0.925, 0.3833, 0.575, 0.2833, 0.575, 0.2833, 0.925, 0.2167, 0.925, 0.2167, 0.575, 0.7833, 0.575, 0.7833, 0.925, 0.7167, 0.925, 0.7167, 0.575, 0.3858, 0.3284, 0.25, 0.4069, 0.1142, 0.3284, 0.1142, 0.1716, 0.25, 0.09314, 0.3858, 0.1716, 0.95, 0.575, 0.95, 0.925, 0.8833, 0.925, 0.8833, 0.575, 0.75, 0.4069, 0.6876, 0.454, 0.8124, 0.454, 0.25, 0.4069, 0.3124, 0.454, 0.1876, 0.454, 0.8858, 0.3284, 0.8955, 0.406, 0.9578, 0.298, 0.3858, 0.3284, 0.4578, 0.298, 0.3955, 0.406, 0.8858, 0.1716, 0.9578, 0.202, 0.8955, 0.094, 0.3858, 0.1716, 0.3955, 0.094, 0.4578, 0.202, 0.75, 0.09314, 0.8124, 0.046, 0.6876, 0.046, 0.25, 0.09314, 0.1876, 0.046, 0.3124, 0.046, 0.6142, 0.1716, 0.6045, 0.094, 0.5422, 0.202, 0.1142, 0.1716, 0.04215, 0.202, 0.1045, 0.094, 0.6142, 0.3284, 0.5422, 0.298, 0.6045, 0.406, 0.1142, 0.3284, 0.1045, 0.406, 0.04215, 0.298, 0.8124, 0.454, 0.8955, 0.406, 0.8858, 0.3284, 0.75, 0.4069, 0.3955, 0.406, 0.3124, 0.454, 0.25, 0.4069, 0.3858, 0.3284, 0.05, 0.575, 0.05, 0.925, -8.941e-08, 0.925, -8.941e-08, 0.575, 0.7833, 0.925, 0.7833, 0.575, 0.8833, 0.575, 0.8833, 0.925, 0.9578, 0.298, 0.9578, 0.202, 0.8858, 0.1716, 0.8858, 0.3284, 0.4578, 0.202, 0.4578, 0.298, 0.3858, 0.3284, 0.3858, 0.1716, 0.6167, 0.925, 0.6167, 0.575, 0.7167, 0.575, 0.7167, 0.925, 0.8955, 0.094, 0.8124, 0.046, 0.75, 0.09314, 0.8858, 0.1716, 0.3124, 0.046, 0.3955, 0.094, 0.3858, 0.1716, 0.25, 0.09314, 0.45, 0.925, 0.45, 0.575, 0.55, 0.575, 0.55, 0.925, 0.6876, 0.046, 0.6045, 0.094, 0.6142, 0.1716, 0.75, 0.09314, 0.1045, 0.094, 0.1876, 0.046, 0.25, 0.09314, 0.1142, 0.1716, 0.2833, 0.925, 0.2833, 0.575, 0.3833, 0.575, 0.3833, 0.925, 0.5422, 0.202, 0.5422, 0.298, 0.6142, 0.3284, 0.6142, 0.1716, 0.04215, 0.298, 0.04215, 0.202, 0.1142, 0.1716, 0.1142, 0.3284, 0.1167, 0.925, 0.1167, 0.575, 0.2167, 0.575, 0.2167, 0.925, 0.6045, 0.406, 0.6876, 0.454, 0.75, 0.4069, 0.6142, 0.3284, 0.1876, 0.454, 0.1045, 0.406, 0.1142, 0.3284, 0.25, 0.4069, 0.75, 0.4069, 0.8858, 0.3284, 0.8858, 0.1716, 0.75, 0.09314, 0.6142, 0.1716, 0.6142, 0.3284])
me_cylinder_006.update()
me_cylinder_007 = bpy.data.meshes.new('Cylinder.007')
me_cylinder_007.from_pydata([(0.0, 1.0, -1.0), (0.0, 1.0, 1.0), (0.7071, 0.7071, -1.0), (0.7071, 0.7071, 1.0), (1.0, 0.0, -1.0), (1.0, 0.0, 1.0), (0.7071, -0.7071, -1.0), (0.7071, -0.7071, 1.0), (0.0, -1.0, -1.0), (0.0, -1.0, 1.0), (-0.7071, -0.7071, -1.0), (-0.7071, -0.7071, 1.0), (-1.0, 0.0, -1.0), (-1.0, 0.0, 1.0), (-0.7071, 0.7071, -1.0), (-0.7071, 0.7071, 1.0)], [], [(0, 1, 3, 2), (2, 3, 5, 4), (4, 5, 7, 6), (6, 7, 9, 8), (8, 9, 11, 10), (10, 11, 13, 12), (3, 1, 15, 13, 11, 9, 7, 5), (12, 13, 15, 14), (14, 15, 1, 0), (0, 2, 4, 6, 8, 10, 12, 14)])
_uv = me_cylinder_007.uv_layers.new(name='UVMap')
_uv.uv.foreach_set('vector', [1.0, 0.5, 1.0, 1.0, 0.875, 1.0, 0.875, 0.5, 0.875, 0.5, 0.875, 1.0, 0.75, 1.0, 0.75, 0.5, 0.75, 0.5, 0.75, 1.0, 0.625, 1.0, 0.625, 0.5, 0.625, 0.5, 0.625, 1.0, 0.5, 1.0, 0.5, 0.5, 0.5, 0.5, 0.5, 1.0, 0.375, 1.0, 0.375, 0.5, 0.375, 0.5, 0.375, 1.0, 0.25, 1.0, 0.25, 0.5, 0.4197, 0.4197, 0.25, 0.49, 0.08029, 0.4197, 0.01, 0.25, 0.08029, 0.08029, 0.25, 0.01, 0.4197, 0.08029, 0.49, 0.25, 0.25, 0.5, 0.25, 1.0, 0.125, 1.0, 0.125, 0.5, 0.125, 0.5, 0.125, 1.0, 0.0, 1.0, 0.0, 0.5, 0.75, 0.49, 0.9197, 0.4197, 0.99, 0.25, 0.9197, 0.08029, 0.75, 0.01, 0.5803, 0.08029, 0.51, 0.25, 0.5803, 0.4197])
me_cylinder_007.update()
me_icosphere_001 = bpy.data.meshes.new('Icosphere.001')
me_icosphere_001.from_pydata([(0.0, 0.0, -1.0), (0.7236, -0.5257, -0.4472), (-0.2764, -0.8506, -0.4472), (-0.8944, 0.0, -0.4472), (-0.2764, 0.8506, -0.4472), (0.7236, 0.5257, -0.4472), (0.2764, -0.8506, 0.4472), (-0.7236, -0.5257, 0.4472), (-0.7236, 0.5257, 0.4472), (0.2764, 0.8506, 0.4472), (0.8944, 0.0, 0.4472), (0.0, 0.0, 1.0)], [], [(0, 1, 2), (1, 0, 5), (0, 2, 3), (0, 3, 4), (0, 4, 5), (1, 5, 10), (2, 1, 6), (3, 2, 7), (4, 3, 8), (5, 4, 9), (1, 10, 6), (2, 6, 7), (3, 7, 8), (4, 8, 9), (5, 9, 10), (6, 10, 11), (7, 6, 11), (8, 7, 11), (9, 8, 11), (10, 9, 11)])
_uv = me_icosphere_001.uv_layers.new(name='UVMap')
_uv.uv.foreach_set('vector', [0.1818, 0.0, 0.2727, 0.1575, 0.09091, 0.1575, 0.2727, 0.1575, 0.3636, 0.0, 0.4545, 0.1575, 0.9091, 0.0, 1.0, 0.1575, 0.8182, 0.1575, 0.7273, 0.0, 0.8182, 0.1575, 0.6364, 0.1575, 0.5455, 0.0, 0.6364, 0.1575, 0.4545, 0.1575, 0.2727, 0.1575, 0.4545, 0.1575, 0.3636, 0.3149, 0.09091, 0.1575, 0.2727, 0.1575, 0.1818, 0.3149, 0.8182, 0.1575, 1.0, 0.1575, 0.9091, 0.3149, 0.6364, 0.1575, 0.8182, 0.1575, 0.7273, 0.3149, 0.4545, 0.1575, 0.6364, 0.1575, 0.5455, 0.3149, 0.2727, 0.1575, 0.3636, 0.3149, 0.1818, 0.3149, 0.09091, 0.1575, 0.1818, 0.3149, 0.0, 0.3149, 0.8182, 0.1575, 0.9091, 0.3149, 0.7273, 0.3149, 0.6364, 0.1575, 0.7273, 0.3149, 0.5455, 0.3149, 0.4545, 0.1575, 0.5455, 0.3149, 0.3636, 0.3149, 0.1818, 0.3149, 0.3636, 0.3149, 0.2727, 0.4724, 0.0, 0.3149, 0.1818, 0.3149, 0.09091, 0.4724, 0.7273, 0.3149, 0.9091, 0.3149, 0.8182, 0.4724, 0.5455, 0.3149, 0.7273, 0.3149, 0.6364, 0.4724, 0.3636, 0.3149, 0.5455, 0.3149, 0.4545, 0.4724])
me_icosphere_001.update()
me_cylinder_008 = bpy.data.meshes.new('Cylinder.008')
me_cylinder_008.from_pydata([(0.0, 1.0, -1.0), (0.0, 1.0, 1.0), (0.7071, 0.7071, -1.0), (0.7071, 0.7071, 1.0), (1.0, 0.0, -1.0), (1.0, 0.0, 1.0), (0.7071, -0.7071, -1.0), (0.7071, -0.7071, 1.0), (0.0, -1.0, -1.0), (0.0, -1.0, 1.0), (-0.7071, -0.7071, -1.0), (-0.7071, -0.7071, 1.0), (-1.0, 0.0, -1.0), (-1.0, 0.0, 1.0), (-0.7071, 0.7071, -1.0), (-0.7071, 0.7071, 1.0)], [], [(0, 1, 3, 2), (2, 3, 5, 4), (4, 5, 7, 6), (6, 7, 9, 8), (8, 9, 11, 10), (10, 11, 13, 12), (3, 1, 15, 13, 11, 9, 7, 5), (12, 13, 15, 14), (14, 15, 1, 0), (0, 2, 4, 6, 8, 10, 12, 14)])
_uv = me_cylinder_008.uv_layers.new(name='UVMap')
_uv.uv.foreach_set('vector', [1.0, 0.5, 1.0, 1.0, 0.875, 1.0, 0.875, 0.5, 0.875, 0.5, 0.875, 1.0, 0.75, 1.0, 0.75, 0.5, 0.75, 0.5, 0.75, 1.0, 0.625, 1.0, 0.625, 0.5, 0.625, 0.5, 0.625, 1.0, 0.5, 1.0, 0.5, 0.5, 0.5, 0.5, 0.5, 1.0, 0.375, 1.0, 0.375, 0.5, 0.375, 0.5, 0.375, 1.0, 0.25, 1.0, 0.25, 0.5, 0.4197, 0.4197, 0.25, 0.49, 0.08029, 0.4197, 0.01, 0.25, 0.08029, 0.08029, 0.25, 0.01, 0.4197, 0.08029, 0.49, 0.25, 0.25, 0.5, 0.25, 1.0, 0.125, 1.0, 0.125, 0.5, 0.125, 0.5, 0.125, 1.0, 0.0, 1.0, 0.0, 0.5, 0.75, 0.49, 0.9197, 0.4197, 0.99, 0.25, 0.9197, 0.08029, 0.75, 0.01, 0.5803, 0.08029, 0.51, 0.25, 0.5803, 0.4197])
me_cylinder_008.update()
me_icosphere_002 = bpy.data.meshes.new('Icosphere.002')
me_icosphere_002.from_pydata([(0.0, 0.0, -1.0), (0.7236, -0.5257, -0.4472), (-0.2764, -0.8506, -0.4472), (-0.8944, 0.0, -0.4472), (-0.2764, 0.8506, -0.4472), (0.7236, 0.5257, -0.4472), (0.2764, -0.8506, 0.4472), (-0.7236, -0.5257, 0.4472), (-0.7236, 0.5257, 0.4472), (0.2764, 0.8506, 0.4472), (0.8944, 0.0, 0.4472), (0.0, 0.0, 1.0)], [], [(0, 1, 2), (1, 0, 5), (0, 2, 3), (0, 3, 4), (0, 4, 5), (1, 5, 10), (2, 1, 6), (3, 2, 7), (4, 3, 8), (5, 4, 9), (1, 10, 6), (2, 6, 7), (3, 7, 8), (4, 8, 9), (5, 9, 10), (6, 10, 11), (7, 6, 11), (8, 7, 11), (9, 8, 11), (10, 9, 11)])
_uv = me_icosphere_002.uv_layers.new(name='UVMap')
_uv.uv.foreach_set('vector', [0.1818, 0.0, 0.2727, 0.1575, 0.09091, 0.1575, 0.2727, 0.1575, 0.3636, 0.0, 0.4545, 0.1575, 0.9091, 0.0, 1.0, 0.1575, 0.8182, 0.1575, 0.7273, 0.0, 0.8182, 0.1575, 0.6364, 0.1575, 0.5455, 0.0, 0.6364, 0.1575, 0.4545, 0.1575, 0.2727, 0.1575, 0.4545, 0.1575, 0.3636, 0.3149, 0.09091, 0.1575, 0.2727, 0.1575, 0.1818, 0.3149, 0.8182, 0.1575, 1.0, 0.1575, 0.9091, 0.3149, 0.6364, 0.1575, 0.8182, 0.1575, 0.7273, 0.3149, 0.4545, 0.1575, 0.6364, 0.1575, 0.5455, 0.3149, 0.2727, 0.1575, 0.3636, 0.3149, 0.1818, 0.3149, 0.09091, 0.1575, 0.1818, 0.3149, 0.0, 0.3149, 0.8182, 0.1575, 0.9091, 0.3149, 0.7273, 0.3149, 0.6364, 0.1575, 0.7273, 0.3149, 0.5455, 0.3149, 0.4545, 0.1575, 0.5455, 0.3149, 0.3636, 0.3149, 0.1818, 0.3149, 0.3636, 0.3149, 0.2727, 0.4724, 0.0, 0.3149, 0.1818, 0.3149, 0.09091, 0.4724, 0.7273, 0.3149, 0.9091, 0.3149, 0.8182, 0.4724, 0.5455, 0.3149, 0.7273, 0.3149, 0.6364, 0.4724, 0.3636, 0.3149, 0.5455, 0.3149, 0.4545, 0.4724])
me_icosphere_002.update()
me_cylinder_009 = bpy.data.meshes.new('Cylinder.009')
me_cylinder_009.from_pydata([(0.0, 1.0, -1.0), (0.0, 1.0, 1.0), (0.7071, 0.7071, -1.0), (0.7071, 0.7071, 1.0), (1.0, 0.0, -1.0), (1.0, 0.0, 1.0), (0.7071, -0.7071, -1.0), (0.7071, -0.7071, 1.0), (0.0, -1.0, -1.0), (0.0, -1.0, 1.0), (-0.7071, -0.7071, -1.0), (-0.7071, -0.7071, 1.0), (-1.0, 0.0, -1.0), (-1.0, 0.0, 1.0), (-0.7071, 0.7071, -1.0), (-0.7071, 0.7071, 1.0)], [], [(0, 1, 3, 2), (2, 3, 5, 4), (4, 5, 7, 6), (6, 7, 9, 8), (8, 9, 11, 10), (10, 11, 13, 12), (3, 1, 15, 13, 11, 9, 7, 5), (12, 13, 15, 14), (14, 15, 1, 0), (0, 2, 4, 6, 8, 10, 12, 14)])
_uv = me_cylinder_009.uv_layers.new(name='UVMap')
_uv.uv.foreach_set('vector', [1.0, 0.5, 1.0, 1.0, 0.875, 1.0, 0.875, 0.5, 0.875, 0.5, 0.875, 1.0, 0.75, 1.0, 0.75, 0.5, 0.75, 0.5, 0.75, 1.0, 0.625, 1.0, 0.625, 0.5, 0.625, 0.5, 0.625, 1.0, 0.5, 1.0, 0.5, 0.5, 0.5, 0.5, 0.5, 1.0, 0.375, 1.0, 0.375, 0.5, 0.375, 0.5, 0.375, 1.0, 0.25, 1.0, 0.25, 0.5, 0.4197, 0.4197, 0.25, 0.49, 0.08029, 0.4197, 0.01, 0.25, 0.08029, 0.08029, 0.25, 0.01, 0.4197, 0.08029, 0.49, 0.25, 0.25, 0.5, 0.25, 1.0, 0.125, 1.0, 0.125, 0.5, 0.125, 0.5, 0.125, 1.0, 0.0, 1.0, 0.0, 0.5, 0.75, 0.49, 0.9197, 0.4197, 0.99, 0.25, 0.9197, 0.08029, 0.75, 0.01, 0.5803, 0.08029, 0.51, 0.25, 0.5803, 0.4197])
me_cylinder_009.update()
me_icosphere_003 = bpy.data.meshes.new('Icosphere.003')
me_icosphere_003.from_pydata([(0.0, 0.0, -1.0), (0.7236, -0.5257, -0.4472), (-0.2764, -0.8506, -0.4472), (-0.8944, 0.0, -0.4472), (-0.2764, 0.8506, -0.4472), (0.7236, 0.5257, -0.4472), (0.2764, -0.8506, 0.4472), (-0.7236, -0.5257, 0.4472), (-0.7236, 0.5257, 0.4472), (0.2764, 0.8506, 0.4472), (0.8944, 0.0, 0.4472), (0.0, 0.0, 1.0)], [], [(0, 1, 2), (1, 0, 5), (0, 2, 3), (0, 3, 4), (0, 4, 5), (1, 5, 10), (2, 1, 6), (3, 2, 7), (4, 3, 8), (5, 4, 9), (1, 10, 6), (2, 6, 7), (3, 7, 8), (4, 8, 9), (5, 9, 10), (6, 10, 11), (7, 6, 11), (8, 7, 11), (9, 8, 11), (10, 9, 11)])
_uv = me_icosphere_003.uv_layers.new(name='UVMap')
_uv.uv.foreach_set('vector', [0.1818, 0.0, 0.2727, 0.1575, 0.09091, 0.1575, 0.2727, 0.1575, 0.3636, 0.0, 0.4545, 0.1575, 0.9091, 0.0, 1.0, 0.1575, 0.8182, 0.1575, 0.7273, 0.0, 0.8182, 0.1575, 0.6364, 0.1575, 0.5455, 0.0, 0.6364, 0.1575, 0.4545, 0.1575, 0.2727, 0.1575, 0.4545, 0.1575, 0.3636, 0.3149, 0.09091, 0.1575, 0.2727, 0.1575, 0.1818, 0.3149, 0.8182, 0.1575, 1.0, 0.1575, 0.9091, 0.3149, 0.6364, 0.1575, 0.8182, 0.1575, 0.7273, 0.3149, 0.4545, 0.1575, 0.6364, 0.1575, 0.5455, 0.3149, 0.2727, 0.1575, 0.3636, 0.3149, 0.1818, 0.3149, 0.09091, 0.1575, 0.1818, 0.3149, 0.0, 0.3149, 0.8182, 0.1575, 0.9091, 0.3149, 0.7273, 0.3149, 0.6364, 0.1575, 0.7273, 0.3149, 0.5455, 0.3149, 0.4545, 0.1575, 0.5455, 0.3149, 0.3636, 0.3149, 0.1818, 0.3149, 0.3636, 0.3149, 0.2727, 0.4724, 0.0, 0.3149, 0.1818, 0.3149, 0.09091, 0.4724, 0.7273, 0.3149, 0.9091, 0.3149, 0.8182, 0.4724, 0.5455, 0.3149, 0.7273, 0.3149, 0.6364, 0.4724, 0.3636, 0.3149, 0.5455, 0.3149, 0.4545, 0.4724])
me_icosphere_003.update()
me_icosphere_004 = bpy.data.meshes.new('Icosphere.004')
me_icosphere_004.from_pydata([(0.0, 0.0, -1.0), (0.7236, -0.5257, -0.4472), (-0.2764, -0.8506, -0.4472), (-0.8944, 0.0, -0.4472), (-0.2764, 0.8506, -0.4472), (0.7236, 0.5257, -0.4472), (0.2764, -0.8506, 0.4472), (-0.7236, -0.5257, 0.4472), (-0.7236, 0.5257, 0.4472), (0.2764, 0.8506, 0.4472), (0.8944, 0.0, 0.4472), (0.0, 0.0, 1.0)], [], [(0, 1, 2), (1, 0, 5), (0, 2, 3), (0, 3, 4), (0, 4, 5), (1, 5, 10), (2, 1, 6), (3, 2, 7), (4, 3, 8), (5, 4, 9), (1, 10, 6), (2, 6, 7), (3, 7, 8), (4, 8, 9), (5, 9, 10), (6, 10, 11), (7, 6, 11), (8, 7, 11), (9, 8, 11), (10, 9, 11)])
_uv = me_icosphere_004.uv_layers.new(name='UVMap')
_uv.uv.foreach_set('vector', [0.1818, 0.0, 0.2727, 0.1575, 0.09091, 0.1575, 0.2727, 0.1575, 0.3636, 0.0, 0.4545, 0.1575, 0.9091, 0.0, 1.0, 0.1575, 0.8182, 0.1575, 0.7273, 0.0, 0.8182, 0.1575, 0.6364, 0.1575, 0.5455, 0.0, 0.6364, 0.1575, 0.4545, 0.1575, 0.2727, 0.1575, 0.4545, 0.1575, 0.3636, 0.3149, 0.09091, 0.1575, 0.2727, 0.1575, 0.1818, 0.3149, 0.8182, 0.1575, 1.0, 0.1575, 0.9091, 0.3149, 0.6364, 0.1575, 0.8182, 0.1575, 0.7273, 0.3149, 0.4545, 0.1575, 0.6364, 0.1575, 0.5455, 0.3149, 0.2727, 0.1575, 0.3636, 0.3149, 0.1818, 0.3149, 0.09091, 0.1575, 0.1818, 0.3149, 0.0, 0.3149, 0.8182, 0.1575, 0.9091, 0.3149, 0.7273, 0.3149, 0.6364, 0.1575, 0.7273, 0.3149, 0.5455, 0.3149, 0.4545, 0.1575, 0.5455, 0.3149, 0.3636, 0.3149, 0.1818, 0.3149, 0.3636, 0.3149, 0.2727, 0.4724, 0.0, 0.3149, 0.1818, 0.3149, 0.09091, 0.4724, 0.7273, 0.3149, 0.9091, 0.3149, 0.8182, 0.4724, 0.5455, 0.3149, 0.7273, 0.3149, 0.6364, 0.4724, 0.3636, 0.3149, 0.5455, 0.3149, 0.4545, 0.4724])
me_icosphere_004.update()
me_icosphere_005 = bpy.data.meshes.new('Icosphere.005')
me_icosphere_005.from_pydata([(0.0, 0.0, -1.0), (0.7236, -0.5257, -0.4472), (-0.2764, -0.8506, -0.4472), (-0.8944, 0.0, -0.4472), (-0.2764, 0.8506, -0.4472), (0.7236, 0.5257, -0.4472), (0.2764, -0.8506, 0.4472), (-0.7236, -0.5257, 0.4472), (-0.7236, 0.5257, 0.4472), (0.2764, 0.8506, 0.4472), (0.8944, 0.0, 0.4472), (0.0, 0.0, 1.0)], [], [(0, 1, 2), (1, 0, 5), (0, 2, 3), (0, 3, 4), (0, 4, 5), (1, 5, 10), (2, 1, 6), (3, 2, 7), (4, 3, 8), (5, 4, 9), (1, 10, 6), (2, 6, 7), (3, 7, 8), (4, 8, 9), (5, 9, 10), (6, 10, 11), (7, 6, 11), (8, 7, 11), (9, 8, 11), (10, 9, 11)])
_uv = me_icosphere_005.uv_layers.new(name='UVMap')
_uv.uv.foreach_set('vector', [0.1818, 0.0, 0.2727, 0.1575, 0.09091, 0.1575, 0.2727, 0.1575, 0.3636, 0.0, 0.4545, 0.1575, 0.9091, 0.0, 1.0, 0.1575, 0.8182, 0.1575, 0.7273, 0.0, 0.8182, 0.1575, 0.6364, 0.1575, 0.5455, 0.0, 0.6364, 0.1575, 0.4545, 0.1575, 0.2727, 0.1575, 0.4545, 0.1575, 0.3636, 0.3149, 0.09091, 0.1575, 0.2727, 0.1575, 0.1818, 0.3149, 0.8182, 0.1575, 1.0, 0.1575, 0.9091, 0.3149, 0.6364, 0.1575, 0.8182, 0.1575, 0.7273, 0.3149, 0.4545, 0.1575, 0.6364, 0.1575, 0.5455, 0.3149, 0.2727, 0.1575, 0.3636, 0.3149, 0.1818, 0.3149, 0.09091, 0.1575, 0.1818, 0.3149, 0.0, 0.3149, 0.8182, 0.1575, 0.9091, 0.3149, 0.7273, 0.3149, 0.6364, 0.1575, 0.7273, 0.3149, 0.5455, 0.3149, 0.4545, 0.1575, 0.5455, 0.3149, 0.3636, 0.3149, 0.1818, 0.3149, 0.3636, 0.3149, 0.2727, 0.4724, 0.0, 0.3149, 0.1818, 0.3149, 0.09091, 0.4724, 0.7273, 0.3149, 0.9091, 0.3149, 0.8182, 0.4724, 0.5455, 0.3149, 0.7273, 0.3149, 0.6364, 0.4724, 0.3636, 0.3149, 0.5455, 0.3149, 0.4545, 0.4724])
me_icosphere_005.update()
me_icosphere_006 = bpy.data.meshes.new('Icosphere.006')
me_icosphere_006.from_pydata([(0.0, 0.0, -1.0), (0.7236, -0.5257, -0.4472), (-0.2764, -0.8506, -0.4472), (-0.8944, 0.0, -0.4472), (-0.2764, 0.8506, -0.4472), (0.7236, 0.5257, -0.4472), (0.2764, -0.8506, 0.4472), (-0.7236, -0.5257, 0.4472), (-0.7236, 0.5257, 0.4472), (0.2764, 0.8506, 0.4472), (0.8944, 0.0, 0.4472), (0.0, 0.0, 1.0)], [], [(0, 1, 2), (1, 0, 5), (0, 2, 3), (0, 3, 4), (0, 4, 5), (1, 5, 10), (2, 1, 6), (3, 2, 7), (4, 3, 8), (5, 4, 9), (1, 10, 6), (2, 6, 7), (3, 7, 8), (4, 8, 9), (5, 9, 10), (6, 10, 11), (7, 6, 11), (8, 7, 11), (9, 8, 11), (10, 9, 11)])
_uv = me_icosphere_006.uv_layers.new(name='UVMap')
_uv.uv.foreach_set('vector', [0.1818, 0.0, 0.2727, 0.1575, 0.09091, 0.1575, 0.2727, 0.1575, 0.3636, 0.0, 0.4545, 0.1575, 0.9091, 0.0, 1.0, 0.1575, 0.8182, 0.1575, 0.7273, 0.0, 0.8182, 0.1575, 0.6364, 0.1575, 0.5455, 0.0, 0.6364, 0.1575, 0.4545, 0.1575, 0.2727, 0.1575, 0.4545, 0.1575, 0.3636, 0.3149, 0.09091, 0.1575, 0.2727, 0.1575, 0.1818, 0.3149, 0.8182, 0.1575, 1.0, 0.1575, 0.9091, 0.3149, 0.6364, 0.1575, 0.8182, 0.1575, 0.7273, 0.3149, 0.4545, 0.1575, 0.6364, 0.1575, 0.5455, 0.3149, 0.2727, 0.1575, 0.3636, 0.3149, 0.1818, 0.3149, 0.09091, 0.1575, 0.1818, 0.3149, 0.0, 0.3149, 0.8182, 0.1575, 0.9091, 0.3149, 0.7273, 0.3149, 0.6364, 0.1575, 0.7273, 0.3149, 0.5455, 0.3149, 0.4545, 0.1575, 0.5455, 0.3149, 0.3636, 0.3149, 0.1818, 0.3149, 0.3636, 0.3149, 0.2727, 0.4724, 0.0, 0.3149, 0.1818, 0.3149, 0.09091, 0.4724, 0.7273, 0.3149, 0.9091, 0.3149, 0.8182, 0.4724, 0.5455, 0.3149, 0.7273, 0.3149, 0.6364, 0.4724, 0.3636, 0.3149, 0.5455, 0.3149, 0.4545, 0.4724])
me_icosphere_006.update()
me_icosphere_007 = bpy.data.meshes.new('Icosphere.007')
me_icosphere_007.from_pydata([(0.0, 0.0, -1.0), (0.7236, -0.5257, -0.4472), (-0.2764, -0.8506, -0.4472), (-0.8944, 0.0, -0.4472), (-0.2764, 0.8506, -0.4472), (0.7236, 0.5257, -0.4472), (0.2764, -0.8506, 0.4472), (-0.7236, -0.5257, 0.4472), (-0.7236, 0.5257, 0.4472), (0.2764, 0.8506, 0.4472), (0.8944, 0.0, 0.4472), (0.0, 0.0, 1.0)], [], [(0, 1, 2), (1, 0, 5), (0, 2, 3), (0, 3, 4), (0, 4, 5), (1, 5, 10), (2, 1, 6), (3, 2, 7), (4, 3, 8), (5, 4, 9), (1, 10, 6), (2, 6, 7), (3, 7, 8), (4, 8, 9), (5, 9, 10), (6, 10, 11), (7, 6, 11), (8, 7, 11), (9, 8, 11), (10, 9, 11)])
_uv = me_icosphere_007.uv_layers.new(name='UVMap')
_uv.uv.foreach_set('vector', [0.1818, 0.0, 0.2727, 0.1575, 0.09091, 0.1575, 0.2727, 0.1575, 0.3636, 0.0, 0.4545, 0.1575, 0.9091, 0.0, 1.0, 0.1575, 0.8182, 0.1575, 0.7273, 0.0, 0.8182, 0.1575, 0.6364, 0.1575, 0.5455, 0.0, 0.6364, 0.1575, 0.4545, 0.1575, 0.2727, 0.1575, 0.4545, 0.1575, 0.3636, 0.3149, 0.09091, 0.1575, 0.2727, 0.1575, 0.1818, 0.3149, 0.8182, 0.1575, 1.0, 0.1575, 0.9091, 0.3149, 0.6364, 0.1575, 0.8182, 0.1575, 0.7273, 0.3149, 0.4545, 0.1575, 0.6364, 0.1575, 0.5455, 0.3149, 0.2727, 0.1575, 0.3636, 0.3149, 0.1818, 0.3149, 0.09091, 0.1575, 0.1818, 0.3149, 0.0, 0.3149, 0.8182, 0.1575, 0.9091, 0.3149, 0.7273, 0.3149, 0.6364, 0.1575, 0.7273, 0.3149, 0.5455, 0.3149, 0.4545, 0.1575, 0.5455, 0.3149, 0.3636, 0.3149, 0.1818, 0.3149, 0.3636, 0.3149, 0.2727, 0.4724, 0.0, 0.3149, 0.1818, 0.3149, 0.09091, 0.4724, 0.7273, 0.3149, 0.9091, 0.3149, 0.8182, 0.4724, 0.5455, 0.3149, 0.7273, 0.3149, 0.6364, 0.4724, 0.3636, 0.3149, 0.5455, 0.3149, 0.4545, 0.4724])
me_icosphere_007.update()
me_cube = bpy.data.meshes.new('Cube')
me_cube.from_pydata([(1.0, 1.0, 1.0), (1.0, 1.0, -1.0), (1.0, -1.0, 1.0), (1.0, -1.0, -1.0), (-1.0, 1.0, 1.0), (-1.0, 1.0, -1.0), (-1.0, -1.0, 1.0), (-1.0, -1.0, -1.0)], [], [(0, 4, 6, 2), (3, 2, 6, 7), (7, 6, 4, 5), (5, 1, 3, 7), (1, 0, 2, 3), (5, 4, 0, 1)])
_uv = me_cube.uv_layers.new(name='UVMap')
_uv.uv.foreach_set('vector', [0.625, 0.5, 0.875, 0.5, 0.875, 0.75, 0.625, 0.75, 0.375, 0.75, 0.625, 0.75, 0.625, 1.0, 0.375, 1.0, 0.375, 0.0, 0.625, 0.0, 0.625, 0.25, 0.375, 0.25, 0.125, 0.5, 0.375, 0.5, 0.375, 0.75, 0.125, 0.75, 0.375, 0.5, 0.625, 0.5, 0.625, 0.75, 0.375, 0.75, 0.375, 0.25, 0.625, 0.25, 0.625, 0.5, 0.375, 0.5])
me_cube.materials.append(mat_material)
me_cube.use_mirror_vertex_groups = False
me_cube.update()
me_cube_001 = bpy.data.meshes.new('Cube.001')
me_cube_001.from_pydata([(-1.0, -1.0, -1.0), (-1.0, -1.0, 1.0), (-1.0, 1.0, -1.0), (-1.0, 1.0, 1.0), (1.0, -1.0, -1.0), (1.0, -1.0, 1.0), (1.0, 1.0, -1.0), (1.0, 1.0, 1.0)], [], [(0, 1, 3, 2), (2, 3, 7, 6), (6, 7, 5, 4), (4, 5, 1, 0), (2, 6, 4, 0), (7, 3, 1, 5)])
_uv = me_cube_001.uv_layers.new(name='UVMap')
_uv.uv.foreach_set('vector', [0.375, 0.0, 0.625, 0.0, 0.625, 0.25, 0.375, 0.25, 0.375, 0.25, 0.625, 0.25, 0.625, 0.5, 0.375, 0.5, 0.375, 0.5, 0.625, 0.5, 0.625, 0.75, 0.375, 0.75, 0.375, 0.75, 0.625, 0.75, 0.625, 1.0, 0.375, 1.0, 0.125, 0.5, 0.375, 0.5, 0.375, 0.75, 0.125, 0.75, 0.625, 0.5, 0.875, 0.5, 0.875, 0.75, 0.625, 0.75])
me_cube_001.update()
me_cube_002 = bpy.data.meshes.new('Cube.002')
me_cube_002.from_pydata([(-1.0, -1.0, -1.0), (-1.0, -1.0, 1.0), (-1.0, 1.0, -1.0), (-1.0, 1.0, 1.0), (1.0, -1.0, -1.0), (1.0, -1.0, 1.0), (1.0, 1.0, -1.0), (1.0, 1.0, 1.0)], [], [(0, 1, 3, 2), (2, 3, 7, 6), (6, 7, 5, 4), (4, 5, 1, 0), (2, 6, 4, 0), (7, 3, 1, 5)])
_uv = me_cube_002.uv_layers.new(name='UVMap')
_uv.uv.foreach_set('vector', [0.375, 0.0, 0.625, 0.0, 0.625, 0.25, 0.375, 0.25, 0.375, 0.25, 0.625, 0.25, 0.625, 0.5, 0.375, 0.5, 0.375, 0.5, 0.625, 0.5, 0.625, 0.75, 0.375, 0.75, 0.375, 0.75, 0.625, 0.75, 0.625, 1.0, 0.375, 1.0, 0.125, 0.5, 0.375, 0.5, 0.375, 0.75, 0.125, 0.75, 0.625, 0.5, 0.875, 0.5, 0.875, 0.75, 0.625, 0.75])
me_cube_002.update()
me_cube_003 = bpy.data.meshes.new('Cube.003')
me_cube_003.from_pydata([(-1.0, -1.0, -1.0), (-1.0, -1.0, 1.0), (-1.0, 1.0, -1.0), (-1.0, 1.0, 1.0), (1.0, -1.0, -1.0), (1.0, -1.0, 1.0), (1.0, 1.0, -1.0), (1.0, 1.0, 1.0)], [], [(0, 1, 3, 2), (2, 3, 7, 6), (6, 7, 5, 4), (4, 5, 1, 0), (2, 6, 4, 0), (7, 3, 1, 5)])
_uv = me_cube_003.uv_layers.new(name='UVMap')
_uv.uv.foreach_set('vector', [0.375, 0.0, 0.625, 0.0, 0.625, 0.25, 0.375, 0.25, 0.375, 0.25, 0.625, 0.25, 0.625, 0.5, 0.375, 0.5, 0.375, 0.5, 0.625, 0.5, 0.625, 0.75, 0.375, 0.75, 0.375, 0.75, 0.625, 0.75, 0.625, 1.0, 0.375, 1.0, 0.125, 0.5, 0.375, 0.5, 0.375, 0.75, 0.125, 0.75, 0.625, 0.5, 0.875, 0.5, 0.875, 0.75, 0.625, 0.75])
me_cube_003.update()
me_cube_004 = bpy.data.meshes.new('Cube.004')
me_cube_004.from_pydata([(-1.0, -1.0, -1.0), (-0.8118, -1.006, 2.38), (-1.0, 1.0, -1.0), (-0.8118, 1.006, 2.38), (1.0, -1.0, -1.0), (1.0, -1.0, -0.2517), (1.0, 1.0, -1.0), (1.0, 1.0, -0.2517)], [], [(0, 1, 3, 2), (2, 3, 7, 6), (6, 7, 5, 4), (4, 5, 1, 0), (2, 6, 4, 0), (7, 3, 1, 5)])
_uv = me_cube_004.uv_layers.new(name='UVMap')
_uv.uv.foreach_set('vector', [0.375, 0.0, 0.625, 0.0, 0.625, 0.25, 0.375, 0.25, 0.375, 0.25, 0.625, 0.25, 0.625, 0.5, 0.375, 0.5, 0.375, 0.5, 0.625, 0.5, 0.625, 0.75, 0.375, 0.75, 0.375, 0.75, 0.625, 0.75, 0.625, 1.0, 0.375, 1.0, 0.125, 0.5, 0.375, 0.5, 0.375, 0.75, 0.125, 0.75, 0.625, 0.5, 0.875, 0.5, 0.875, 0.75, 0.625, 0.75])
me_cube_004.update()
me_cube_005 = bpy.data.meshes.new('Cube.005')
me_cube_005.from_pydata([(-1.0, -1.0, -1.0), (-1.0, -1.0, 1.0), (-1.0, 1.0, -1.0), (-1.0, 1.0, 1.0), (1.0, -1.0, -1.0), (1.0, -1.0, 1.0), (1.0, 1.0, -1.0), (1.0, 1.0, 1.0)], [], [(0, 1, 3, 2), (2, 3, 7, 6), (6, 7, 5, 4), (4, 5, 1, 0), (2, 6, 4, 0), (7, 3, 1, 5)])
_uv = me_cube_005.uv_layers.new(name='UVMap')
_uv.uv.foreach_set('vector', [0.375, 0.0, 0.625, 0.0, 0.625, 0.25, 0.375, 0.25, 0.375, 0.25, 0.625, 0.25, 0.625, 0.5, 0.375, 0.5, 0.375, 0.5, 0.625, 0.5, 0.625, 0.75, 0.375, 0.75, 0.375, 0.75, 0.625, 0.75, 0.625, 1.0, 0.375, 1.0, 0.125, 0.5, 0.375, 0.5, 0.375, 0.75, 0.125, 0.75, 0.625, 0.5, 0.875, 0.5, 0.875, 0.75, 0.625, 0.75])
me_cube_005.update()
me_cube_006 = bpy.data.meshes.new('Cube.006')
me_cube_006.from_pydata([(-1.0, -1.0, -1.0), (-1.0, -1.0, 1.0), (-1.0, 1.0, -1.0), (-1.0, 1.0, 1.0), (1.0, -1.0, -1.0), (1.0, -1.0, 1.0), (1.0, 1.0, -1.0), (1.0, 1.0, 1.0)], [], [(0, 1, 3, 2), (2, 3, 7, 6), (6, 7, 5, 4), (4, 5, 1, 0), (2, 6, 4, 0), (7, 3, 1, 5)])
_uv = me_cube_006.uv_layers.new(name='UVMap')
_uv.uv.foreach_set('vector', [0.375, 0.0, 0.625, 0.0, 0.625, 0.25, 0.375, 0.25, 0.375, 0.25, 0.625, 0.25, 0.625, 0.5, 0.375, 0.5, 0.375, 0.5, 0.625, 0.5, 0.625, 0.75, 0.375, 0.75, 0.375, 0.75, 0.625, 0.75, 0.625, 1.0, 0.375, 1.0, 0.125, 0.5, 0.375, 0.5, 0.375, 0.75, 0.125, 0.75, 0.625, 0.5, 0.875, 0.5, 0.875, 0.75, 0.625, 0.75])
me_cube_006.update()
me_cube_007 = bpy.data.meshes.new('Cube.007')
me_cube_007.from_pydata([(-1.0, -1.0, -1.0), (-1.0, -1.0, 1.0), (-1.0, 1.0, -1.0), (-1.0, 1.0, 1.0), (1.0, -1.0, -1.0), (1.0, -1.0, 1.0), (1.0, 1.0, -1.0), (1.0, 1.0, 1.0)], [], [(0, 1, 3, 2), (2, 3, 7, 6), (6, 7, 5, 4), (4, 5, 1, 0), (2, 6, 4, 0), (7, 3, 1, 5)])
_uv = me_cube_007.uv_layers.new(name='UVMap')
_uv.uv.foreach_set('vector', [0.375, 0.0, 0.625, 0.0, 0.625, 0.25, 0.375, 0.25, 0.375, 0.25, 0.625, 0.25, 0.625, 0.5, 0.375, 0.5, 0.375, 0.5, 0.625, 0.5, 0.625, 0.75, 0.375, 0.75, 0.375, 0.75, 0.625, 0.75, 0.625, 1.0, 0.375, 1.0, 0.125, 0.5, 0.375, 0.5, 0.375, 0.75, 0.125, 0.75, 0.625, 0.5, 0.875, 0.5, 0.875, 0.75, 0.625, 0.75])
me_cube_007.update()
me_cube_009 = bpy.data.meshes.new('Cube.009')
me_cube_009.from_pydata([(-1.0, -1.0, -1.0), (-1.0, -1.0, 1.0), (-1.0, 1.0, -1.0), (-1.0, 1.0, 1.0), (1.0, -1.0, -1.0), (1.0, -1.0, 1.0), (1.0, 1.0, -1.0), (1.0, 1.0, 1.0)], [], [(0, 1, 3, 2), (2, 3, 7, 6), (6, 7, 5, 4), (4, 5, 1, 0), (2, 6, 4, 0), (7, 3, 1, 5)])
_uv = me_cube_009.uv_layers.new(name='UVMap')
_uv.uv.foreach_set('vector', [0.375, 0.0, 0.625, 0.0, 0.625, 0.25, 0.375, 0.25, 0.375, 0.25, 0.625, 0.25, 0.625, 0.5, 0.375, 0.5, 0.375, 0.5, 0.625, 0.5, 0.625, 0.75, 0.375, 0.75, 0.375, 0.75, 0.625, 0.75, 0.625, 1.0, 0.375, 1.0, 0.125, 0.5, 0.375, 0.5, 0.375, 0.75, 0.125, 0.75, 0.625, 0.5, 0.875, 0.5, 0.875, 0.75, 0.625, 0.75])
me_cube_009.update()
me_cube_010 = bpy.data.meshes.new('Cube.010')
me_cube_010.from_pydata([(-1.0, -1.0, -1.0), (-1.0, -1.0, 1.0), (-1.0, 1.0, -1.0), (-1.0, 1.0, 1.0), (1.0, -1.0, -1.0), (1.0, -1.0, 1.0), (1.0, 1.0, -1.0), (1.0, 1.0, 1.0)], [], [(0, 1, 3, 2), (2, 3, 7, 6), (6, 7, 5, 4), (4, 5, 1, 0), (2, 6, 4, 0), (7, 3, 1, 5)])
_uv = me_cube_010.uv_layers.new(name='UVMap')
_uv.uv.foreach_set('vector', [0.375, 0.0, 0.625, 0.0, 0.625, 0.25, 0.375, 0.25, 0.375, 0.25, 0.625, 0.25, 0.625, 0.5, 0.375, 0.5, 0.375, 0.5, 0.625, 0.5, 0.625, 0.75, 0.375, 0.75, 0.375, 0.75, 0.625, 0.75, 0.625, 1.0, 0.375, 1.0, 0.125, 0.5, 0.375, 0.5, 0.375, 0.75, 0.125, 0.75, 0.625, 0.5, 0.875, 0.5, 0.875, 0.75, 0.625, 0.75])
me_cube_010.update()
me_cube_011 = bpy.data.meshes.new('Cube.011')
me_cube_011.from_pydata([(-1.0, -1.0, -1.0), (-1.0, -1.0, 1.0), (-1.0, 1.0, -1.0), (-1.0, 1.0, 1.0), (1.0, -1.0, -1.0), (1.0, -1.0, 1.0), (1.0, 1.0, -1.0), (1.0, 1.0, 1.0)], [], [(0, 1, 3, 2), (2, 3, 7, 6), (6, 7, 5, 4), (4, 5, 1, 0), (2, 6, 4, 0), (7, 3, 1, 5)])
_uv = me_cube_011.uv_layers.new(name='UVMap')
_uv.uv.foreach_set('vector', [0.375, 0.0, 0.625, 0.0, 0.625, 0.25, 0.375, 0.25, 0.375, 0.25, 0.625, 0.25, 0.625, 0.5, 0.375, 0.5, 0.375, 0.5, 0.625, 0.5, 0.625, 0.75, 0.375, 0.75, 0.375, 0.75, 0.625, 0.75, 0.625, 1.0, 0.375, 1.0, 0.125, 0.5, 0.375, 0.5, 0.375, 0.75, 0.125, 0.75, 0.625, 0.5, 0.875, 0.5, 0.875, 0.75, 0.625, 0.75])
me_cube_011.update()
me_cube_013 = bpy.data.meshes.new('Cube.013')
me_cube_013.from_pydata([(-1.0, -1.0, -1.0), (-1.0, -1.0, 1.0), (-1.0, 1.0, -1.0), (-1.0, 1.0, 1.0), (1.0, -1.0, -1.0), (1.0, -1.0, 1.0), (1.0, 1.0, -1.0), (1.0, 1.0, 1.0)], [], [(0, 1, 3, 2), (2, 3, 7, 6), (6, 7, 5, 4), (4, 5, 1, 0), (2, 6, 4, 0), (7, 3, 1, 5)])
_uv = me_cube_013.uv_layers.new(name='UVMap')
_uv.uv.foreach_set('vector', [0.375, 0.0, 0.625, 0.0, 0.625, 0.25, 0.375, 0.25, 0.375, 0.25, 0.625, 0.25, 0.625, 0.5, 0.375, 0.5, 0.375, 0.5, 0.625, 0.5, 0.625, 0.75, 0.375, 0.75, 0.375, 0.75, 0.625, 0.75, 0.625, 1.0, 0.375, 1.0, 0.125, 0.5, 0.375, 0.5, 0.375, 0.75, 0.125, 0.75, 0.625, 0.5, 0.875, 0.5, 0.875, 0.75, 0.625, 0.75])
me_cube_013.update()
me_cube_014 = bpy.data.meshes.new('Cube.014')
me_cube_014.from_pydata([(-1.0, -1.0, -1.0), (-1.0, -1.0, 1.0), (-1.0, 1.0, -1.0), (-1.0, 1.0, 1.0), (1.0, -1.0, -1.0), (1.0, -1.0, 1.0), (1.0, 1.0, -1.0), (1.0, 1.0, 1.0)], [], [(0, 1, 3, 2), (2, 3, 7, 6), (6, 7, 5, 4), (4, 5, 1, 0), (2, 6, 4, 0), (7, 3, 1, 5)])
_uv = me_cube_014.uv_layers.new(name='UVMap')
_uv.uv.foreach_set('vector', [0.375, 0.0, 0.625, 0.0, 0.625, 0.25, 0.375, 0.25, 0.375, 0.25, 0.625, 0.25, 0.625, 0.5, 0.375, 0.5, 0.375, 0.5, 0.625, 0.5, 0.625, 0.75, 0.375, 0.75, 0.375, 0.75, 0.625, 0.75, 0.625, 1.0, 0.375, 1.0, 0.125, 0.5, 0.375, 0.5, 0.375, 0.75, 0.125, 0.75, 0.625, 0.5, 0.875, 0.5, 0.875, 0.75, 0.625, 0.75])
me_cube_014.update()
me_cube_015 = bpy.data.meshes.new('Cube.015')
me_cube_015.from_pydata([(-1.0, -1.0, -1.0), (-1.0, -1.0, 1.0), (-1.0, 1.0, -1.0), (-1.0, 1.0, 1.0), (1.0, -1.0, -1.0), (1.0, -1.0, 1.0), (1.0, 1.0, -1.0), (1.0, 1.0, 1.0)], [], [(0, 1, 3, 2), (2, 3, 7, 6), (6, 7, 5, 4), (4, 5, 1, 0), (2, 6, 4, 0), (7, 3, 1, 5)])
_uv = me_cube_015.uv_layers.new(name='UVMap')
_uv.uv.foreach_set('vector', [0.375, 0.0, 0.625, 0.0, 0.625, 0.25, 0.375, 0.25, 0.375, 0.25, 0.625, 0.25, 0.625, 0.5, 0.375, 0.5, 0.375, 0.5, 0.625, 0.5, 0.625, 0.75, 0.375, 0.75, 0.375, 0.75, 0.625, 0.75, 0.625, 1.0, 0.375, 1.0, 0.125, 0.5, 0.375, 0.5, 0.375, 0.75, 0.125, 0.75, 0.625, 0.5, 0.875, 0.5, 0.875, 0.75, 0.625, 0.75])
me_cube_015.update()
me_cube_016 = bpy.data.meshes.new('Cube.016')
me_cube_016.from_pydata([(-1.0, -1.0, -1.0), (-1.0, -1.0, 1.0), (-1.0, 1.0, -1.0), (-1.0, 1.0, 1.0), (1.0, -1.0, -1.0), (1.0, -1.0, 1.0), (1.0, 1.0, -1.0), (1.0, 1.0, 1.0)], [], [(0, 1, 3, 2), (2, 3, 7, 6), (6, 7, 5, 4), (4, 5, 1, 0), (2, 6, 4, 0), (7, 3, 1, 5)])
_uv = me_cube_016.uv_layers.new(name='UVMap')
_uv.uv.foreach_set('vector', [0.375, 0.0, 0.625, 0.0, 0.625, 0.25, 0.375, 0.25, 0.375, 0.25, 0.625, 0.25, 0.625, 0.5, 0.375, 0.5, 0.375, 0.5, 0.625, 0.5, 0.625, 0.75, 0.375, 0.75, 0.375, 0.75, 0.625, 0.75, 0.625, 1.0, 0.375, 1.0, 0.125, 0.5, 0.375, 0.5, 0.375, 0.75, 0.125, 0.75, 0.625, 0.5, 0.875, 0.5, 0.875, 0.75, 0.625, 0.75])
me_cube_016.update()
me_cube_008 = bpy.data.meshes.new('Cube.008')
me_cube_008.from_pydata([(-1.0, -1.0, -1.0), (-1.0, -1.0, 1.0), (-1.0, 1.0, -1.0), (-1.0, 1.0, 1.0), (1.0, -1.0, -1.0), (1.0, -1.0, 1.0), (1.0, 1.0, -1.0), (1.0, 1.0, 1.0)], [], [(0, 1, 3, 2), (2, 3, 7, 6), (6, 7, 5, 4), (4, 5, 1, 0), (2, 6, 4, 0), (7, 3, 1, 5)])
_uv = me_cube_008.uv_layers.new(name='UVMap')
_uv.uv.foreach_set('vector', [0.375, 0.0, 0.625, 0.0, 0.625, 0.25, 0.375, 0.25, 0.375, 0.25, 0.625, 0.25, 0.625, 0.5, 0.375, 0.5, 0.375, 0.5, 0.625, 0.5, 0.625, 0.75, 0.375, 0.75, 0.375, 0.75, 0.625, 0.75, 0.625, 1.0, 0.375, 1.0, 0.125, 0.5, 0.375, 0.5, 0.375, 0.75, 0.125, 0.75, 0.625, 0.5, 0.875, 0.5, 0.875, 0.75, 0.625, 0.75])
me_cube_008.update()
me_cube_012 = bpy.data.meshes.new('Cube.012')
me_cube_012.from_pydata([(-1.0, -1.0, -1.0), (-1.0, -1.0, 1.0), (-1.0, 1.0, -1.0), (-1.0, 1.0, 1.0), (1.0, -1.0, -1.0), (1.0, -1.0, 1.0), (1.0, 1.0, -1.0), (1.0, 1.0, 1.0)], [], [(0, 1, 3, 2), (2, 3, 7, 6), (6, 7, 5, 4), (4, 5, 1, 0), (2, 6, 4, 0), (7, 3, 1, 5)])
_uv = me_cube_012.uv_layers.new(name='UVMap')
_uv.uv.foreach_set('vector', [0.375, 0.0, 0.625, 0.0, 0.625, 0.25, 0.375, 0.25, 0.375, 0.25, 0.625, 0.25, 0.625, 0.5, 0.375, 0.5, 0.375, 0.5, 0.625, 0.5, 0.625, 0.75, 0.375, 0.75, 0.375, 0.75, 0.625, 0.75, 0.625, 1.0, 0.375, 1.0, 0.125, 0.5, 0.375, 0.5, 0.375, 0.75, 0.125, 0.75, 0.625, 0.5, 0.875, 0.5, 0.875, 0.75, 0.625, 0.75])
me_cube_012.update()
me_cube_017 = bpy.data.meshes.new('Cube.017')
me_cube_017.from_pydata([(-1.0, -1.0, -1.0), (-1.0, -1.0, 1.0), (-1.0, 1.0, -1.0), (-1.0, 1.0, 1.0), (1.0, -1.0, -1.0), (1.0, -1.0, 1.0), (1.0, 1.0, -1.0), (1.0, 1.0, 1.0)], [], [(0, 1, 3, 2), (2, 3, 7, 6), (6, 7, 5, 4), (4, 5, 1, 0), (2, 6, 4, 0), (7, 3, 1, 5)])
_uv = me_cube_017.uv_layers.new(name='UVMap')
_uv.uv.foreach_set('vector', [0.375, 0.0, 0.625, 0.0, 0.625, 0.25, 0.375, 0.25, 0.375, 0.25, 0.625, 0.25, 0.625, 0.5, 0.375, 0.5, 0.375, 0.5, 0.625, 0.5, 0.625, 0.75, 0.375, 0.75, 0.375, 0.75, 0.625, 0.75, 0.625, 1.0, 0.375, 1.0, 0.125, 0.5, 0.375, 0.5, 0.375, 0.75, 0.125, 0.75, 0.625, 0.5, 0.875, 0.5, 0.875, 0.75, 0.625, 0.75])
me_cube_017.update()
me_cube_018 = bpy.data.meshes.new('Cube.018')
me_cube_018.from_pydata([(-1.0, -1.0, -1.0), (-1.0, -1.0, 1.0), (-1.0, 1.0, -1.0), (-1.0, 1.0, 1.0), (1.0, -1.0, -1.0), (1.0, -1.0, 1.0), (1.0, 1.0, -1.0), (1.0, 1.0, 1.0)], [], [(0, 1, 3, 2), (2, 3, 7, 6), (6, 7, 5, 4), (4, 5, 1, 0), (2, 6, 4, 0), (7, 3, 1, 5)])
_uv = me_cube_018.uv_layers.new(name='UVMap')
_uv.uv.foreach_set('vector', [0.375, 0.0, 0.625, 0.0, 0.625, 0.25, 0.375, 0.25, 0.375, 0.25, 0.625, 0.25, 0.625, 0.5, 0.375, 0.5, 0.375, 0.5, 0.625, 0.5, 0.625, 0.75, 0.375, 0.75, 0.375, 0.75, 0.625, 0.75, 0.625, 1.0, 0.375, 1.0, 0.125, 0.5, 0.375, 0.5, 0.375, 0.75, 0.125, 0.75, 0.625, 0.5, 0.875, 0.5, 0.875, 0.75, 0.625, 0.75])
me_cube_018.update()
me_cube_019 = bpy.data.meshes.new('Cube.019')
me_cube_019.from_pydata([(-1.0, -1.0, -1.0), (-1.0, -1.0, 1.0), (-1.0, 1.0, -1.0), (-1.0, 1.0, 1.0), (1.0, -1.0, -1.0), (1.0, -1.0, 1.0), (1.0, 1.0, -1.0), (1.0, 1.0, 1.0)], [], [(0, 1, 3, 2), (2, 3, 7, 6), (6, 7, 5, 4), (4, 5, 1, 0), (2, 6, 4, 0), (7, 3, 1, 5)])
_uv = me_cube_019.uv_layers.new(name='UVMap')
_uv.uv.foreach_set('vector', [0.375, 0.0, 0.625, 0.0, 0.625, 0.25, 0.375, 0.25, 0.375, 0.25, 0.625, 0.25, 0.625, 0.5, 0.375, 0.5, 0.375, 0.5, 0.625, 0.5, 0.625, 0.75, 0.375, 0.75, 0.375, 0.75, 0.625, 0.75, 0.625, 1.0, 0.375, 1.0, 0.125, 0.5, 0.375, 0.5, 0.375, 0.75, 0.125, 0.75, 0.625, 0.5, 0.875, 0.5, 0.875, 0.75, 0.625, 0.75])
me_cube_019.update()
me_cube_020 = bpy.data.meshes.new('Cube.020')
me_cube_020.from_pydata([(-1.0, -1.0, -1.0), (-1.0, -1.0, 1.0), (-1.0, 1.0, -1.0), (-1.0, 1.0, 1.0), (1.0, -1.0, -1.0), (1.0, -1.0, 1.0), (1.0, 1.0, -1.0), (1.0, 1.0, 1.0)], [], [(0, 1, 3, 2), (2, 3, 7, 6), (6, 7, 5, 4), (4, 5, 1, 0), (2, 6, 4, 0), (7, 3, 1, 5)])
_uv = me_cube_020.uv_layers.new(name='UVMap')
_uv.uv.foreach_set('vector', [0.375, 0.0, 0.625, 0.0, 0.625, 0.25, 0.375, 0.25, 0.375, 0.25, 0.625, 0.25, 0.625, 0.5, 0.375, 0.5, 0.375, 0.5, 0.625, 0.5, 0.625, 0.75, 0.375, 0.75, 0.375, 0.75, 0.625, 0.75, 0.625, 1.0, 0.375, 1.0, 0.125, 0.5, 0.375, 0.5, 0.375, 0.75, 0.125, 0.75, 0.625, 0.5, 0.875, 0.5, 0.875, 0.75, 0.625, 0.75])
me_cube_020.update()
me_cube_021 = bpy.data.meshes.new('Cube.021')
me_cube_021.from_pydata([(-1.0, -1.0, -1.0), (-1.0, -1.0, 1.0), (-1.0, 1.0, -1.0), (-1.0, 1.0, 1.0), (1.0, -1.0, -1.0), (1.0, -1.0, 1.0), (1.0, 1.0, -1.0), (1.0, 1.0, 1.0)], [], [(0, 1, 3, 2), (2, 3, 7, 6), (6, 7, 5, 4), (4, 5, 1, 0), (2, 6, 4, 0), (7, 3, 1, 5)])
_uv = me_cube_021.uv_layers.new(name='UVMap')
_uv.uv.foreach_set('vector', [0.375, 0.0, 0.625, 0.0, 0.625, 0.25, 0.375, 0.25, 0.375, 0.25, 0.625, 0.25, 0.625, 0.5, 0.375, 0.5, 0.375, 0.5, 0.625, 0.5, 0.625, 0.75, 0.375, 0.75, 0.375, 0.75, 0.625, 0.75, 0.625, 1.0, 0.375, 1.0, 0.125, 0.5, 0.375, 0.5, 0.375, 0.75, 0.125, 0.75, 0.625, 0.5, 0.875, 0.5, 0.875, 0.75, 0.625, 0.75])
me_cube_021.update()
me_cube_022 = bpy.data.meshes.new('Cube.022')
me_cube_022.from_pydata([(-1.0, -1.0, -1.0), (-1.0, -1.0, 1.0), (-1.0, 1.0, -1.0), (-1.0, 1.0, 1.0), (1.0, -1.0, -1.0), (1.0, -1.0, 1.0), (1.0, 1.0, -1.0), (1.0, 1.0, 1.0)], [], [(0, 1, 3, 2), (2, 3, 7, 6), (6, 7, 5, 4), (4, 5, 1, 0), (2, 6, 4, 0), (7, 3, 1, 5)])
_uv = me_cube_022.uv_layers.new(name='UVMap')
_uv.uv.foreach_set('vector', [0.375, 0.0, 0.625, 0.0, 0.625, 0.25, 0.375, 0.25, 0.375, 0.25, 0.625, 0.25, 0.625, 0.5, 0.375, 0.5, 0.375, 0.5, 0.625, 0.5, 0.625, 0.75, 0.375, 0.75, 0.375, 0.75, 0.625, 0.75, 0.625, 1.0, 0.375, 1.0, 0.125, 0.5, 0.375, 0.5, 0.375, 0.75, 0.125, 0.75, 0.625, 0.5, 0.875, 0.5, 0.875, 0.75, 0.625, 0.75])
me_cube_022.update()
me_cube_023 = bpy.data.meshes.new('Cube.023')
me_cube_023.from_pydata([(-1.0, -1.0, -1.0), (-1.0, -1.0, 1.0), (-1.0, 1.0, -1.0), (-1.0, 1.0, 1.0), (1.0, -1.0, -1.0), (1.0, -1.0, 1.0), (1.0, 1.0, -1.0), (1.0, 1.0, 1.0)], [], [(0, 1, 3, 2), (2, 3, 7, 6), (6, 7, 5, 4), (4, 5, 1, 0), (2, 6, 4, 0), (7, 3, 1, 5)])
_uv = me_cube_023.uv_layers.new(name='UVMap')
_uv.uv.foreach_set('vector', [0.375, 0.0, 0.625, 0.0, 0.625, 0.25, 0.375, 0.25, 0.375, 0.25, 0.625, 0.25, 0.625, 0.5, 0.375, 0.5, 0.375, 0.5, 0.625, 0.5, 0.625, 0.75, 0.375, 0.75, 0.375, 0.75, 0.625, 0.75, 0.625, 1.0, 0.375, 1.0, 0.125, 0.5, 0.375, 0.5, 0.375, 0.75, 0.125, 0.75, 0.625, 0.5, 0.875, 0.5, 0.875, 0.75, 0.625, 0.75])
me_cube_023.update()
me_cube_024 = bpy.data.meshes.new('Cube.024')
me_cube_024.from_pydata([(-1.0, -1.0, -1.0), (-1.0, -1.0, 1.0), (-1.0, 1.0, -1.0), (-1.0, 1.0, 1.0), (1.0, -1.0, -1.0), (1.0, -1.0, 1.0), (1.0, 1.0, -1.0), (1.0, 1.0, 1.0)], [], [(0, 1, 3, 2), (2, 3, 7, 6), (6, 7, 5, 4), (4, 5, 1, 0), (2, 6, 4, 0), (7, 3, 1, 5)])
_uv = me_cube_024.uv_layers.new(name='UVMap')
_uv.uv.foreach_set('vector', [0.375, 0.0, 0.625, 0.0, 0.625, 0.25, 0.375, 0.25, 0.375, 0.25, 0.625, 0.25, 0.625, 0.5, 0.375, 0.5, 0.375, 0.5, 0.625, 0.5, 0.625, 0.75, 0.375, 0.75, 0.375, 0.75, 0.625, 0.75, 0.625, 1.0, 0.375, 1.0, 0.125, 0.5, 0.375, 0.5, 0.375, 0.75, 0.125, 0.75, 0.625, 0.5, 0.875, 0.5, 0.875, 0.75, 0.625, 0.75])
me_cube_024.update()
me_cube_026 = bpy.data.meshes.new('Cube.026')
me_cube_026.from_pydata([(-1.0, -1.0, -1.0), (-1.0, -1.0, 1.0), (-1.0, 1.0, -1.0), (-1.0, 1.0, 1.0), (1.0, -1.0, -1.0), (1.0, -1.0, 1.0), (1.0, 1.0, -1.0), (1.0, 1.0, 1.0)], [], [(0, 1, 3, 2), (2, 3, 7, 6), (6, 7, 5, 4), (4, 5, 1, 0), (2, 6, 4, 0), (7, 3, 1, 5)])
_uv = me_cube_026.uv_layers.new(name='UVMap')
_uv.uv.foreach_set('vector', [0.375, 0.0, 0.625, 0.0, 0.625, 0.25, 0.375, 0.25, 0.375, 0.25, 0.625, 0.25, 0.625, 0.5, 0.375, 0.5, 0.375, 0.5, 0.625, 0.5, 0.625, 0.75, 0.375, 0.75, 0.375, 0.75, 0.625, 0.75, 0.625, 1.0, 0.375, 1.0, 0.125, 0.5, 0.375, 0.5, 0.375, 0.75, 0.125, 0.75, 0.625, 0.5, 0.875, 0.5, 0.875, 0.75, 0.625, 0.75])
me_cube_026.update()
me_cube_027 = bpy.data.meshes.new('Cube.027')
me_cube_027.from_pydata([(-1.0, -1.0, -1.0), (-1.0, -1.0, 1.0), (-1.0, 1.0, -1.0), (-1.0, 1.0, 1.0), (1.0, -1.0, -1.0), (1.0, -1.0, 1.0), (1.0, 1.0, -1.0), (1.0, 1.0, 1.0)], [], [(0, 1, 3, 2), (2, 3, 7, 6), (6, 7, 5, 4), (4, 5, 1, 0), (2, 6, 4, 0), (7, 3, 1, 5)])
_uv = me_cube_027.uv_layers.new(name='UVMap')
_uv.uv.foreach_set('vector', [0.375, 0.0, 0.625, 0.0, 0.625, 0.25, 0.375, 0.25, 0.375, 0.25, 0.625, 0.25, 0.625, 0.5, 0.375, 0.5, 0.375, 0.5, 0.625, 0.5, 0.625, 0.75, 0.375, 0.75, 0.375, 0.75, 0.625, 0.75, 0.625, 1.0, 0.375, 1.0, 0.125, 0.5, 0.375, 0.5, 0.375, 0.75, 0.125, 0.75, 0.625, 0.5, 0.875, 0.5, 0.875, 0.75, 0.625, 0.75])
me_cube_027.update()
me_cube_028 = bpy.data.meshes.new('Cube.028')
me_cube_028.from_pydata([(-1.0, -1.0, -1.0), (-1.0, -1.0, 1.0), (-1.0, 1.0, -1.0), (-1.0, 1.0, 1.0), (1.0, -1.0, -1.0), (1.0, -1.0, 1.0), (1.0, 1.0, -1.0), (1.0, 1.0, 1.0)], [], [(0, 1, 3, 2), (2, 3, 7, 6), (6, 7, 5, 4), (4, 5, 1, 0), (2, 6, 4, 0), (7, 3, 1, 5)])
_uv = me_cube_028.uv_layers.new(name='UVMap')
_uv.uv.foreach_set('vector', [0.375, 0.0, 0.625, 0.0, 0.625, 0.25, 0.375, 0.25, 0.375, 0.25, 0.625, 0.25, 0.625, 0.5, 0.375, 0.5, 0.375, 0.5, 0.625, 0.5, 0.625, 0.75, 0.375, 0.75, 0.375, 0.75, 0.625, 0.75, 0.625, 1.0, 0.375, 1.0, 0.125, 0.5, 0.375, 0.5, 0.375, 0.75, 0.125, 0.75, 0.625, 0.5, 0.875, 0.5, 0.875, 0.75, 0.625, 0.75])
me_cube_028.update()
me_cube_029 = bpy.data.meshes.new('Cube.029')
me_cube_029.from_pydata([(-1.0, -1.0, -1.0), (-1.0, -1.0, 1.0), (-1.0, 1.0, -1.0), (-1.0, 1.0, 1.0), (1.0, -1.0, -1.0), (1.0, -1.0, 1.0), (1.0, 1.0, -1.0), (1.0, 1.0, 1.0)], [], [(0, 1, 3, 2), (2, 3, 7, 6), (6, 7, 5, 4), (4, 5, 1, 0), (2, 6, 4, 0), (7, 3, 1, 5)])
_uv = me_cube_029.uv_layers.new(name='UVMap')
_uv.uv.foreach_set('vector', [0.375, 0.0, 0.625, 0.0, 0.625, 0.25, 0.375, 0.25, 0.375, 0.25, 0.625, 0.25, 0.625, 0.5, 0.375, 0.5, 0.375, 0.5, 0.625, 0.5, 0.625, 0.75, 0.375, 0.75, 0.375, 0.75, 0.625, 0.75, 0.625, 1.0, 0.375, 1.0, 0.125, 0.5, 0.375, 0.5, 0.375, 0.75, 0.125, 0.75, 0.625, 0.5, 0.875, 0.5, 0.875, 0.75, 0.625, 0.75])
me_cube_029.update()

# ---- objects
ob_cube_025 = bpy.data.objects.new('Cube.025', me_cube_025)
ob_icosphere = bpy.data.objects.new('Icosphere', me_icosphere)
ob_cylinder = bpy.data.objects.new('Cylinder', me_cylinder)
ob_cylinder_001 = bpy.data.objects.new('Cylinder.001', me_cylinder_001)
ob_cylinder_002 = bpy.data.objects.new('Cylinder.002', me_cylinder_002)
ob_cylinder_003 = bpy.data.objects.new('Cylinder.003', me_cylinder_003)
ob_cylinder_004 = bpy.data.objects.new('Cylinder.004', me_cylinder_004)
ob_cylinder_005 = bpy.data.objects.new('Cylinder.005', me_cylinder_005)
ob_cylinder_006 = bpy.data.objects.new('Cylinder.006', me_cylinder_006)
ob_cylinder_007 = bpy.data.objects.new('Cylinder.007', me_cylinder_007)
ob_icosphere_001 = bpy.data.objects.new('Icosphere.001', me_icosphere_001)
ob_cylinder_008 = bpy.data.objects.new('Cylinder.008', me_cylinder_008)
ob_icosphere_002 = bpy.data.objects.new('Icosphere.002', me_icosphere_002)
ob_cylinder_009 = bpy.data.objects.new('Cylinder.009', me_cylinder_009)
ob_icosphere_003 = bpy.data.objects.new('Icosphere.003', me_icosphere_003)
ob_icosphere_004 = bpy.data.objects.new('Icosphere.004', me_icosphere_004)
ob_icosphere_005 = bpy.data.objects.new('Icosphere.005', me_icosphere_005)
ob_icosphere_006 = bpy.data.objects.new('Icosphere.006', me_icosphere_006)
ob_icosphere_007 = bpy.data.objects.new('Icosphere.007', me_icosphere_007)
ob_cube = bpy.data.objects.new('Cube', me_cube)
ob_light = bpy.data.objects.new('Light', light_light)
ob_camera = bpy.data.objects.new('Camera', cam_camera)
ob_cube_001 = bpy.data.objects.new('Cube.001', me_cube_001)
ob_cube_002 = bpy.data.objects.new('Cube.002', me_cube_002)
ob_cube_003 = bpy.data.objects.new('Cube.003', me_cube_003)
ob_cube_004 = bpy.data.objects.new('Cube.004', me_cube_004)
ob_cube_005 = bpy.data.objects.new('Cube.005', me_cube_005)
ob_cube_006 = bpy.data.objects.new('Cube.006', me_cube_006)
ob_cube_007 = bpy.data.objects.new('Cube.007', me_cube_007)
ob_cube_008 = bpy.data.objects.new('Cube.008', me_cube_009)
ob_cube_009 = bpy.data.objects.new('Cube.009', me_cube_010)
ob_cube_010 = bpy.data.objects.new('Cube.010', me_cube_011)
ob_cube_011 = bpy.data.objects.new('Cube.011', me_cube_013)
ob_cube_012 = bpy.data.objects.new('Cube.012', me_cube_014)
ob_cube_013 = bpy.data.objects.new('Cube.013', me_cube_015)
ob_cube_014 = bpy.data.objects.new('Cube.014', me_cube_016)
ob_cube_015 = bpy.data.objects.new('Cube.015', me_cube_008)
ob_cube_016 = bpy.data.objects.new('Cube.016', me_cube_012)
ob_cube_017 = bpy.data.objects.new('Cube.017', me_cube_017)
ob_cube_018 = bpy.data.objects.new('Cube.018', me_cube_018)
ob_cube_019 = bpy.data.objects.new('Cube.019', me_cube_019)
ob_cube_020 = bpy.data.objects.new('Cube.020', me_cube_020)
ob_cube_021 = bpy.data.objects.new('Cube.021', me_cube_021)
ob_cube_022 = bpy.data.objects.new('Cube.022', me_cube_022)
ob_cube_023 = bpy.data.objects.new('Cube.023', me_cube_023)
ob_cube_024 = bpy.data.objects.new('Cube.024', me_cube_024)
ob_cube_026 = bpy.data.objects.new('Cube.026', me_cube_026)
ob_cube_027 = bpy.data.objects.new('Cube.027', me_cube_027)
ob_cube_028 = bpy.data.objects.new('Cube.028', me_cube_028)
ob_cube_029 = bpy.data.objects.new('Cube.029', me_cube_029)

# ---- transforms, parenting, visibility, modifiers, constraints
ob_cube_025.location = (-1.108, 0.0, 1.742)
ob_cube_025.scale = (0.05987, 0.5788, 1.094)
ob_icosphere.location = (-1.03, 0.4169, 1.707)
ob_icosphere.scale = (0.07667, 0.07667, 0.07667)
ob_cylinder.location = (4.424, 0.583, 0.1268)
ob_cylinder.rotation_euler = (0.09038, -0.0109, 0.07192)
ob_cylinder.scale = (0.4634, 0.4634, 0.06733)
ob_cylinder_001.location = (4.886, -0.5669, 0.09832)
ob_cylinder_001.rotation_euler = (0.01291, -0.01119, 0.6368)
ob_cylinder_001.scale = (0.549, 0.5238, 0.08353)
ob_cylinder_002.location = (5.703, 0.4427, 0.1077)
ob_cylinder_002.rotation_euler = (-0.007084, 0.02673, -1.903)
ob_cylinder_002.scale = (0.5645, 0.5731, 0.08353)
ob_cylinder_003.location = (6.105, -0.6163, 0.1255)
ob_cylinder_003.rotation_euler = (0.01506, -0.01747, -2.376)
ob_cylinder_003.scale = (0.4456, 0.4523, 0.06593)
ob_cylinder_004.location = (6.763, 0.2386, 0.09847)
ob_cylinder_004.rotation_euler = (-0.03956, 0.04913, -2.308)
ob_cylinder_004.scale = (0.4178, 0.4242, 0.06182)
ob_cylinder_005.location = (7.239, -0.7251, 0.08177)
ob_cylinder_005.rotation_euler = (0.01311, 0.00616, -3.671)
ob_cylinder_005.scale = (0.4841, 0.4914, 0.07162)
ob_cylinder_006.location = (7.656, 0.05002, 0.117)
ob_cylinder_006.rotation_euler = (0.01815, 0.03714, -1.184)
ob_cylinder_006.scale = (0.2856, 0.29, 0.04226)
ob_cylinder_007.location = (5.439, -5.461, 1.08)
ob_cylinder_007.scale = (0.1059, 0.1059, 1.102)
ob_icosphere_001.location = (5.424, -5.461, 2.662)
ob_icosphere_001.scale = (0.9777, 0.9777, 1.245)
_m = ob_icosphere_001.modifiers.new('Bevel', 'BEVEL')
_m.width = 0.03
_m.width_pct = 0.03
ob_cylinder_008.location = (2.723, 7.368, 0.8209)
ob_cylinder_008.rotation_euler = (0.0, -0.0, -2.888)
ob_cylinder_008.scale = (0.07627, 0.07627, 0.7937)
ob_icosphere_002.location = (2.733, 7.371, 1.961)
ob_icosphere_002.rotation_euler = (0.0, -0.0, -2.888)
ob_icosphere_002.scale = (0.7098, 0.7615, 0.7403)
_m = ob_icosphere_002.modifiers.new('Bevel', 'BEVEL')
_m.width = 0.03
_m.width_pct = 0.03
ob_cylinder_009.location = (6.403, 4.85, 0.9514)
ob_cylinder_009.rotation_euler = (0.0, -0.0, 0.4439)
ob_cylinder_009.scale = (0.09449, 0.09449, 0.9833)
ob_icosphere_003.location = (6.392, 4.844, 2.364)
ob_icosphere_003.rotation_euler = (0.0, -0.0, 0.4439)
ob_icosphere_003.scale = (0.8728, 0.8731, 0.8791)
_m = ob_icosphere_003.modifiers.new('Bevel', 'BEVEL')
_m.width = 0.03
_m.width_pct = 0.03
ob_icosphere_004.location = (3.2, 1.903, 0.2045)
ob_icosphere_004.rotation_euler = (0.0, -0.0, 0.4439)
ob_icosphere_004.scale = (0.3442, 0.3442, 0.3466)
_m = ob_icosphere_004.modifiers.new('Bevel', 'BEVEL')
_m.width = 0.03
_m.width_pct = 0.03
ob_icosphere_005.location = (3.251, 2.326, 0.1698)
ob_icosphere_005.rotation_euler = (0.0, -0.0, 0.4439)
ob_icosphere_005.scale = (0.2216, 0.2216, 0.2231)
_m = ob_icosphere_005.modifiers.new('Bevel', 'BEVEL')
_m.width = 0.03
_m.width_pct = 0.03
ob_icosphere_006.location = (3.468, -2.04, 0.3171)
ob_icosphere_006.rotation_euler = (0.0, -0.0, -1.868)
ob_icosphere_006.scale = (0.3442, 0.3442, 0.3466)
_m = ob_icosphere_006.modifiers.new('Bevel', 'BEVEL')
_m.width = 0.03
_m.width_pct = 0.03
ob_icosphere_007.location = (3.746, -2.363, 0.2824)
ob_icosphere_007.rotation_euler = (0.0, -0.0, -1.868)
ob_icosphere_007.scale = (0.2216, 0.2216, 0.2231)
_m = ob_icosphere_007.modifiers.new('Bevel', 'BEVEL')
_m.width = 0.03
_m.width_pct = 0.03
ob_cube.location = (0.0, 0.0, -0.1684)
ob_cube.scale = (15.0, 15.0, 0.1)
ob_cube.lock_rotations_4d = False
ob_cube.empty_display_type = 'ARROWS'
ob_cube.lineart.crease_threshold = 0.0
ob_light.location = (4.076, 1.005, 5.904)
ob_light.rotation_euler = (0.6503, 0.05522, 1.866)
ob_light.lock_rotations_4d = False
ob_light.empty_display_type = 'ARROWS'
ob_light.color = (0.0, 0.0, 0.0, 0.0)
ob_light.lineart.crease_threshold = 0.0
ob_camera.location = (7.359, -6.926, 4.958)
ob_camera.rotation_euler = (1.109, 0.0, 0.8149)
ob_camera.lock_rotations_4d = False
ob_camera.empty_display_type = 'ARROWS'
ob_camera.color = (0.0, 0.0, 0.0, 0.0)
ob_camera.display_type = 'WIRE'
ob_camera.lineart.crease_threshold = 0.0
ob_cube_001.location = (0.0, 0.0, 0.02356)
ob_cube_001.scale = (8.0, 8.0, 0.1)
ob_cube_002.location = (-2.13, 0.0, 0.3801)
ob_cube_002.scale = (4.771, 6.493, 0.2776)
ob_cube_003.location = (-3.908, 0.0, 2.392)
ob_cube_003.scale = (2.803, 6.353, 1.807)
ob_cube_004.location = (0.564, 0.0, 3.571)
ob_cube_004.scale = (2.048, 6.311, 0.2658)
ob_cube_005.location = (2.446, -6.143, 1.893)
ob_cube_005.scale = (0.117, 0.117, 1.422)
ob_cube_006.location = (2.446, 6.152, 1.893)
ob_cube_006.scale = (0.117, 0.117, 1.43)
ob_cube_007.location = (2.446, -1.5, 0.9343)
ob_cube_007.scale = (0.117, 0.117, 0.4409)
ob_cube_008.location = (2.446, 1.5, 0.9343)
ob_cube_008.scale = (0.117, 0.117, 0.4409)
ob_cube_009.location = (2.446, -3.715, 1.485)
ob_cube_009.scale = (0.117, 2.332, 0.117)
ob_cube_010.location = (2.446, 3.713, 1.485)
ob_cube_010.scale = (0.117, 2.332, 0.117)
ob_cube_011.location = (0.6016, -6.143, 1.485)
ob_cube_011.scale = (1.728, 0.117, 0.117)
ob_cube_012.location = (0.6016, 6.152, 1.485)
ob_cube_012.scale = (1.728, 0.117, 0.117)
ob_cube_013.location = (2.897, 0.0, 0.1837)
ob_cube_013.scale = (0.3127, 1.293, 0.3127)
ob_cube_014.location = (3.51, 0.0, 0.1837)
ob_cube_014.scale = (0.3127, 1.293, 0.1093)
ob_cube_015.location = (-1.113, -6.348, 2.254)
ob_cube_015.scale = (0.03234, 0.03234, 1.958)
ob_cube_016.location = (-6.699, -6.348, 2.254)
ob_cube_016.scale = (0.03234, 0.03234, 1.958)
ob_cube_017.location = (-6.699, 6.344, 2.254)
ob_cube_017.scale = (0.03234, 0.03234, 1.958)
ob_cube_018.location = (-1.099, 6.344, 2.254)
ob_cube_018.scale = (0.03234, 0.03234, 1.958)
ob_cube_019.location = (-1.099, 4.896, 2.254)
ob_cube_019.scale = (0.03234, 0.03234, 0.5808)
ob_cube_020.location = (-1.099, 4.289, 2.802)
ob_cube_020.rotation_euler = (1.571, -0.0, 0.0)
ob_cube_020.scale = (0.03234, 0.03234, 0.5808)
ob_cube_021.location = (-1.099, 3.681, 2.254)
ob_cube_021.scale = (0.03234, 0.03234, 0.5808)
ob_cube_022.location = (-1.099, 4.289, 1.702)
ob_cube_022.rotation_euler = (1.571, -0.0, 0.0)
ob_cube_022.scale = (0.03234, 0.03234, 0.5808)
ob_cube_023.location = (-1.099, 4.323, 2.254)
ob_cube_023.scale = (0.02862, 0.02862, 0.5139)
ob_cube_024.location = (-1.099, 4.289, 2.257)
ob_cube_024.rotation_euler = (1.571, -0.0, 0.0)
ob_cube_024.scale = (0.03234, 0.03234, 0.5808)
ob_cube_026.location = (-1.113, 0.0, 4.379)
ob_cube_026.scale = (0.03108, 6.341, 0.1682)
ob_cube_027.location = (-6.686, 0.0, 4.379)
ob_cube_027.scale = (0.03108, 6.341, 0.1682)
ob_cube_028.location = (-3.897, -6.312, 4.379)
ob_cube_028.rotation_euler = (0.0, -0.0, 1.571)
ob_cube_028.scale = (0.03108, 2.768, 0.1682)
ob_cube_029.location = (-3.897, 6.319, 4.379)
ob_cube_029.rotation_euler = (0.0, -0.0, 1.571)
ob_cube_029.scale = (0.03108, 2.768, 0.1682)

# ---- collection membership
scene.collection.objects.link(ob_cube_025)
scene.collection.objects.link(ob_icosphere)
scene.collection.objects.link(ob_cylinder)
scene.collection.objects.link(ob_cylinder_001)
scene.collection.objects.link(ob_cylinder_002)
scene.collection.objects.link(ob_cylinder_003)
scene.collection.objects.link(ob_cylinder_004)
scene.collection.objects.link(ob_cylinder_005)
scene.collection.objects.link(ob_cylinder_006)
scene.collection.objects.link(ob_cylinder_007)
scene.collection.objects.link(ob_icosphere_001)
scene.collection.objects.link(ob_cylinder_008)
scene.collection.objects.link(ob_icosphere_002)
scene.collection.objects.link(ob_cylinder_009)
scene.collection.objects.link(ob_icosphere_003)
scene.collection.objects.link(ob_icosphere_004)
scene.collection.objects.link(ob_icosphere_005)
scene.collection.objects.link(ob_icosphere_006)
scene.collection.objects.link(ob_icosphere_007)
col_collection.objects.link(ob_cube)
col_collection.objects.link(ob_light)
col_collection.objects.link(ob_camera)
col_collection.objects.link(ob_cube_001)
col_collection.objects.link(ob_cube_002)
col_collection.objects.link(ob_cube_003)
col_collection.objects.link(ob_cube_004)
col_collection.objects.link(ob_cube_005)
col_collection.objects.link(ob_cube_006)
col_collection.objects.link(ob_cube_007)
col_collection.objects.link(ob_cube_008)
col_collection.objects.link(ob_cube_009)
col_collection.objects.link(ob_cube_010)
col_collection.objects.link(ob_cube_011)
col_collection.objects.link(ob_cube_012)
col_collection.objects.link(ob_cube_013)
col_collection.objects.link(ob_cube_014)
col_collection.objects.link(ob_cube_015)
col_collection.objects.link(ob_cube_016)
col_collection.objects.link(ob_cube_017)
col_collection.objects.link(ob_cube_018)
col_collection.objects.link(ob_cube_019)
col_collection.objects.link(ob_cube_020)
col_collection.objects.link(ob_cube_021)
col_collection.objects.link(ob_cube_022)
col_collection.objects.link(ob_cube_023)
col_collection.objects.link(ob_cube_024)
col_collection.objects.link(ob_cube_026)
col_collection.objects.link(ob_cube_027)
col_collection.objects.link(ob_cube_028)
col_collection.objects.link(ob_cube_029)

# ---- scene / render settings (as saved in the file)
scene.camera = ob_camera
scene.frame_start = 1; scene.frame_end = 250; scene.frame_set(47)
scene.render.engine = 'BLENDER_EEVEE_NEXT'
scene.cycles.sampling_pattern = 'TABULATED_SOBOL'
scene.view_settings.view_transform = 'Filmic'
bpy.context.view_layer.update()
